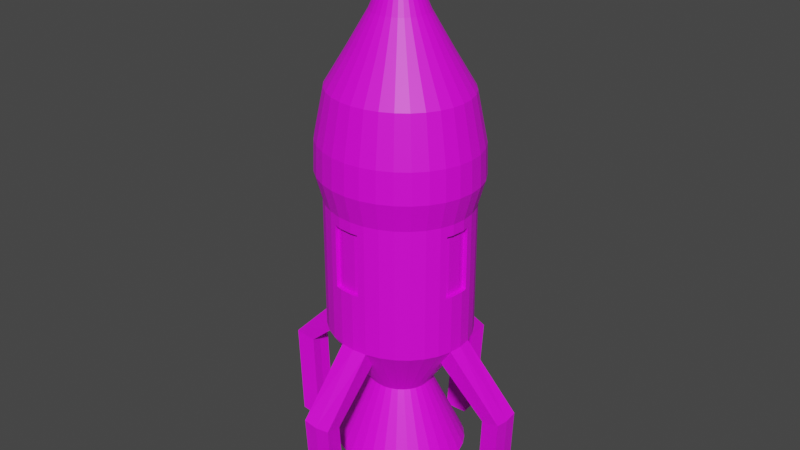 # Source: ENEASRocket9.blend  (saved by Blender 2.81.16; exported with 4.5.12 LTS)
import bpy
from mathutils import Matrix  # noqa: F401  (used for matrix-valued properties, if any)

bpy.ops.wm.read_factory_settings(use_empty=True)
scene = bpy.context.scene
scene.name = 'Scene'

# ---- collections
col_collection = bpy.data.collections.new('Collection'); scene.collection.children.link(col_collection)

# ---- images (referenced by path relative to the original .blend; pixels are not part of the script)
import os
ASSET_DIR = os.environ.get("B2B_ASSET_DIR", "")  # directory of the original .blend (textures are referenced by path, not embedded)
HERE = os.path.dirname(os.path.abspath(__file__))  # packed textures are extracted next to this script under _unpacked/

def load_image(name, relpath, width, height, colorspace="sRGB"):
    """Load a texture the original file referenced (path relative to the .blend, or extracted next to this script)."""
    p = next((c for c in (os.path.join(HERE, relpath), os.path.join(ASSET_DIR, relpath)) if relpath and os.path.exists(c)), "")
    if p:
        img = bpy.data.images.load(p, check_existing=True)
        img.name = name
    else:  # same state as the original file: an image datablock whose file is absent (Cycles renders it pink)
        img = bpy.data.images.new(name, width, height)
        img.source = "FILE"
        img.filepath = "//" + (relpath or name)
    img.colorspace_settings.name = colorspace
    return img
img_lospec500_32x_png = load_image('lospec500-32x.png', 'lospec500-32x.png', 1024, 1024, 'sRGB')

# ---- materials (node trees are filled in below, after node groups)
mat_spacerocketmaterial2 = bpy.data.materials.new('SpaceRocketMaterial2')
mat_spacerocketmaterial2.use_transparent_shadow = False

# ---- material node trees
mat_spacerocketmaterial2.use_nodes = True; mat_spacerocketmaterial2.node_tree.nodes.clear()
_N = mat_spacerocketmaterial2.node_tree.nodes; _L = mat_spacerocketmaterial2.node_tree.links
n0 = _N.new('ShaderNodeOutputMaterial'); n0.name = 'Material Output'; n0.location = (300, 300)
n1 = _N.new('ShaderNodeBsdfPrincipled'); n1.name = 'Principled BSDF'; n1.location = (10, 300)
n1.distribution = 'GGX'
n1.subsurface_method = 'BURLEY'
n1.inputs[3].default_value = 1.45
n1.inputs[27].default_value = (0.0, 0.0, 0.0, 1.0)
n1.inputs[28].default_value = 1.0
n2 = _N.new('ShaderNodeTexImage'); n2.name = 'Image Texture'; n2.location = (-433, 221)
n2.image = img_lospec500_32x_png
_L.new(n1.outputs[0], n0.inputs[0])
_L.new(n2.outputs[0], n1.inputs[0])
n0.is_active_output = True

# ---- world
world_world = bpy.data.worlds.new('World'); scene.world = world_world
world_world.use_nodes = True; world_world.node_tree.nodes.clear()
_N = world_world.node_tree.nodes; _L = world_world.node_tree.links
n0 = _N.new('ShaderNodeOutputWorld'); n0.name = 'World Output'; n0.location = (300, 300)
n1 = _N.new('ShaderNodeBackground'); n1.name = 'Background'; n1.location = (10, 300)
n1.inputs[0].default_value = (0.05088, 0.05088, 0.05088, 1.0)
_L.new(n1.outputs[0], n0.inputs[0])
n0.is_active_output = True
world_world.color = (0.05088, 0.05088, 0.05088)
world_world.use_sun_shadow = False
world_world.sun_shadow_jitter_overblur = 0.0

# ---- meshes
me_cylinder = bpy.data.meshes.new('Cylinder')
me_cylinder.from_pydata([(-2.596e-07, 0.01269, 2.725), (3.172e-08, 0.6327, 0.4314), (0.003542, 0.01237, 2.725), (0.1338, 0.6205, 0.4314), (0.006948, 0.01141, 2.725), (0.1968, 0.6027, 0.4314), (0.01009, 0.009848, 2.725), (0.3811, 0.5254, 0.5314), (0.01284, 0.007752, 2.725), (0.485, 0.4462, 0.5314), (0.0151, 0.005196, 2.725), (0.5703, 0.3497, 0.5314), (0.01677, 0.002282, 2.725), (0.6337, 0.2396, 0.5314), (0.01781, -0.0008811, 2.725), (0.6794, 0.0567, 0.4314), (0.01816, -0.004171, 2.725), (0.6859, -0.00417, 0.4314), (0.01781, -0.00746, 2.725), (0.6727, -0.1284, 0.4314), (0.01677, -0.01062, 2.725), (0.6536, -0.187, 0.4314), (0.0151, -0.01354, 2.725), (0.5703, -0.358, 0.5314), (0.01284, -0.01609, 2.725), (0.485, -0.4545, 0.5314), (0.01009, -0.01819, 2.725), (0.3811, -0.5337, 0.5314), (0.006949, -0.01975, 2.725), (0.2625, -0.5926, 0.5314), (0.003542, -0.02071, 2.725), (0.06555, -0.6351, 0.4314), (6.169e-09, -0.02103, 2.725), (-1.918e-07, -0.6411, 0.4314), (-0.003542, -0.02071, 2.725), (-0.1338, -0.6288, 0.4314), (-0.006948, -0.01975, 2.725), (-0.1968, -0.6111, 0.4314), (-0.01009, -0.01819, 2.725), (-0.3811, -0.5337, 0.5314), (-0.01284, -0.01609, 2.725), (-0.485, -0.4545, 0.5314), (-0.0151, -0.01354, 2.725), (-0.5703, -0.358, 0.5314), (-0.01677, -0.01062, 2.725), (-0.6337, -0.2479, 0.5314), (-0.01781, -0.007459, 2.725), (-0.6794, -0.06504, 0.4314), (-0.01816, -0.00417, 2.725), (-0.6859, -0.00417, 0.4314), (-0.01781, -0.0008812, 2.725), (-0.6727, 0.1201, 0.4314), (-0.01677, 0.002282, 2.725), (-0.6536, 0.1786, 0.4314), (-0.0151, 0.005197, 2.725), (-0.5703, 0.3497, 0.5314), (-0.01284, 0.007752, 2.725), (-0.485, 0.4462, 0.5314), (-0.01009, 0.009848, 2.725), (-0.3811, 0.5254, 0.5314), (-0.006948, 0.01141, 2.725), (-0.2625, 0.5843, 0.5314), (-0.003542, 0.01237, 2.725), (-0.06555, 0.6267, 0.4314), (-6.026e-08, 0.2704, -1.275), (3.172e-08, 0.6327, -0.7093), (0.1338, 0.6205, -0.7093), (0.05769, 0.2651, -1.275), (0.2625, 0.5843, -0.7093), (0.1132, 0.2495, -1.275), (0.3811, 0.5254, -0.7093), (0.1643, 0.2241, -1.275), (0.485, 0.4462, -0.7093), (0.2091, 0.19, -1.275), (0.5703, 0.3497, -0.7093), (0.2459, 0.1484, -1.275), (0.6337, 0.2396, -0.7093), (0.2732, 0.1009, -1.275), (0.6727, 0.1201, -0.7093), (0.29, 0.0494, -1.275), (0.6859, -0.00417, -0.7093), (0.2957, -0.00417, -1.275), (0.6727, -0.1284, -0.7093), (0.29, -0.05774, -1.275), (0.6337, -0.2479, -0.7093), (0.2732, -0.1092, -1.275), (0.5703, -0.358, -0.7093), (0.2459, -0.1567, -1.275), (0.485, -0.4545, -0.7093), (0.2091, -0.1983, -1.275), (0.3811, -0.5337, -0.7093), (0.1643, -0.2325, -1.275), (0.2625, -0.5926, -0.7093), (0.1132, -0.2578, -1.275), (0.1338, -0.6288, -0.7093), (0.05769, -0.2735, -1.275), (-1.918e-07, -0.6411, -0.7093), (-1.599e-07, -0.2787, -1.275), (-0.1338, -0.6288, -0.7093), (-0.05769, -0.2735, -1.275), (-0.2625, -0.5926, -0.7093), (-0.1132, -0.2578, -1.275), (-0.3811, -0.5337, -0.7093), (-0.1643, -0.2325, -1.275), (-0.485, -0.4545, -0.7093), (-0.2091, -0.1983, -1.275), (-0.5703, -0.358, -0.7093), (-0.2459, -0.1567, -1.275), (-0.6337, -0.2479, -0.7093), (-0.2732, -0.1092, -1.275), (-0.6727, -0.1284, -0.7093), (-0.29, -0.05774, -1.275), (-0.6859, -0.00417, -0.7093), (-0.2957, -0.00417, -1.275), (-0.6727, 0.1201, -0.7093), (-0.29, 0.0494, -1.275), (-0.6337, 0.2396, -0.7093), (-0.2732, 0.1009, -1.275), (-0.5703, 0.3497, -0.7093), (-0.2459, 0.1484, -1.275), (-0.485, 0.4462, -0.7093), (-0.2091, 0.19, -1.275), (-0.3811, 0.5254, -0.7093), (-0.1643, 0.2241, -1.275), (-0.2625, 0.5843, -0.7093), (-0.1132, 0.2495, -1.275), (-0.1338, 0.6205, -0.7093), (-0.05769, 0.2651, -1.275), (0.05164, 0.2369, 2.178), (0.1459, 0.6768, 1.081), (-1.052e-07, 0.6902, 1.081), (-1.52e-07, 0.2416, 2.178), (0.1013, 0.2229, 2.178), (0.2861, 0.6373, 1.081), (0.1471, 0.2002, 2.178), (0.4154, 0.5731, 1.081), (0.1872, 0.1696, 2.178), (0.5287, 0.4868, 1.081), (0.2201, 0.1324, 2.178), (0.6217, 0.3816, 1.081), (0.2446, 0.08989, 2.178), (0.6908, 0.2615, 1.081), (0.2596, 0.04378, 2.178), (0.7334, 0.1313, 1.081), (0.2647, -0.00417, 2.178), (0.7477, -0.00417, 1.081), (0.2596, -0.05212, 2.178), (0.7334, -0.1396, 1.081), (0.2446, -0.09823, 2.178), (0.6908, -0.2699, 1.081), (0.2201, -0.1407, 2.178), (0.6217, -0.3899, 1.081), (0.1872, -0.178, 2.178), (0.5287, -0.4951, 1.081), (0.1471, -0.2085, 2.178), (0.4154, -0.5815, 1.081), (0.1013, -0.2313, 2.178), (0.2861, -0.6457, 1.081), (0.05164, -0.2452, 2.178), (0.1459, -0.6852, 1.081), (-6.692e-08, -0.25, 2.178), (-2.249e-07, -0.6985, 1.081), (-0.05164, -0.2452, 2.178), (-0.1459, -0.6852, 1.081), (-0.1013, -0.2313, 2.178), (-0.2861, -0.6457, 1.081), (-0.1471, -0.2085, 2.178), (-0.4154, -0.5815, 1.081), (-0.1872, -0.178, 2.178), (-0.5287, -0.4951, 1.081), (-0.2201, -0.1407, 2.178), (-0.6217, -0.3899, 1.081), (-0.2446, -0.09823, 2.178), (-0.6908, -0.2699, 1.081), (-0.2596, -0.05212, 2.178), (-0.7334, -0.1396, 1.081), (-0.2647, -0.00417, 2.178), (-0.7477, -0.00417, 1.081), (-0.2596, 0.04378, 2.178), (-0.7334, 0.1313, 1.081), (-0.2446, 0.08989, 2.178), (-0.6908, 0.2615, 1.081), (-0.2201, 0.1324, 2.178), (-0.6217, 0.3816, 1.081), (-0.1872, 0.1696, 2.178), (-0.5287, 0.4868, 1.081), (-0.1471, 0.2002, 2.178), (-0.4154, 0.5731, 1.081), (-0.1013, 0.2229, 2.178), (-0.2861, 0.6373, 1.081), (-0.05164, 0.2369, 2.178), (-0.1459, 0.6768, 1.081), (0.05591, 0.2568, -1.948), (-3.997e-07, 0.2619, -1.948), (0.1097, 0.2417, -1.948), (0.1592, 0.2171, -1.948), (0.2026, 0.184, -1.948), (0.2383, 0.1437, -1.948), (0.2648, 0.09767, -1.948), (0.2811, 0.04775, -1.948), (0.2866, -0.004171, -1.948), (0.2811, -0.05609, -1.948), (0.2648, -0.106, -1.948), (0.2383, -0.152, -1.948), (0.2026, -0.1923, -1.948), (0.1592, -0.2254, -1.948), (0.1097, -0.25, -1.948), (0.05591, -0.2652, -1.948), (-3.686e-07, -0.2703, -1.948), (-0.05591, -0.2652, -1.948), (-0.1097, -0.25, -1.948), (-0.1592, -0.2254, -1.948), (-0.2026, -0.1923, -1.948), (-0.2383, -0.152, -1.948), (-0.2648, -0.106, -1.948), (-0.2811, -0.05609, -1.948), (-0.2866, -0.00417, -1.948), (-0.2811, 0.04775, -1.948), (-0.2648, 0.09767, -1.948), (-0.2383, 0.1437, -1.948), (-0.2026, 0.184, -1.948), (-0.1592, 0.2171, -1.948), (-0.1097, 0.2417, -1.948), (-0.05591, 0.2568, -1.948), (3.071e-09, 0.5199, -0.8856), (0.1101, 0.5098, -0.8856), (0.216, 0.48, -0.8856), (0.3135, 0.4316, -0.8856), (0.3991, 0.3664, -0.8856), (0.4692, 0.287, -0.8856), (0.5214, 0.1964, -0.8856), (0.5535, 0.09807, -0.8856), (0.5643, -0.00417, -0.8856), (0.5535, -0.1064, -0.8856), (0.5214, -0.2047, -0.8856), (0.4692, -0.2953, -0.8856), (0.3991, -0.3747, -0.8856), (0.3135, -0.4399, -0.8856), (0.216, -0.4883, -0.8856), (0.1101, -0.5181, -0.8856), (-1.818e-07, -0.5282, -0.8856), (-0.1101, -0.5181, -0.8856), (-0.216, -0.4883, -0.8856), (-0.3135, -0.4399, -0.8856), (-0.3991, -0.3747, -0.8856), (-0.4692, -0.2953, -0.8856), (-0.5214, -0.2047, -0.8856), (-0.5535, -0.1064, -0.8856), (-0.5643, -0.00417, -0.8856), (-0.5535, 0.09807, -0.8856), (-0.5214, 0.1964, -0.8856), (-0.4692, 0.287, -0.8856), (-0.3991, 0.3664, -0.8856), (-0.3135, 0.4316, -0.8856), (-0.216, 0.48, -0.8856), (-0.1101, 0.5098, -0.8856), (0.1338, -0.6288, -0.7093), (-1.918e-07, -0.6411, -0.7093), (-0.1338, -0.6288, -0.7093), (0.1101, -0.5181, -0.8856), (-1.818e-07, -0.5282, -0.8856), (-0.1101, -0.5181, -0.8856), (0.1338, -1.129, -1.247), (-3.244e-07, -1.138, -1.258), (-0.1338, -1.129, -1.247), (0.1101, -0.9591, -1.299), (-3.145e-07, -0.9661, -1.307), (-0.1101, -0.9591, -1.299), (-1.199, -0.1284, -1.246), (-1.208, -0.004169, -1.256), (-1.199, 0.1201, -1.246), (-1.018, -0.1064, -1.293), (-1.026, -0.00417, -1.302), (-1.018, 0.09807, -1.293), (0.01325, 0.9569, -1.307), (0.009136, 1.128, -1.257), (0.1434, 1.124, -1.251), (-0.124, 1.116, -1.244), (0.1237, 0.9534, -1.302), (-0.09629, 0.9464, -1.296), (1.199, 0.1201, -1.246), (1.208, -0.00417, -1.256), (1.199, -0.1284, -1.246), (1.018, 0.09807, -1.293), (1.026, -0.00417, -1.302), (1.018, -0.1064, -1.293), (-0.009808, 0.9031, -2.204), (-0.01393, 1.075, -2.154), (0.1203, 1.07, -2.148), (-0.1471, 1.062, -2.14), (0.1006, 0.8996, -2.199), (-0.1194, 0.8925, -2.193), (1.161, 0.1201, -2.15), (1.171, -0.00417, -2.16), (1.161, -0.1284, -2.15), (0.981, 0.09807, -2.197), (0.9887, -0.00417, -2.206), (0.981, -0.1064, -2.197), (0.1338, -1.073, -2.144), (-6.529e-07, -1.082, -2.155), (-0.1338, -1.073, -2.144), (0.1101, -0.9033, -2.196), (-6.43e-07, -0.9104, -2.204), (-0.1101, -0.9033, -2.196), (-1.161, -0.1284, -2.15), (-1.171, -0.004169, -2.16), (-1.161, 0.1201, -2.15), (-0.981, -0.1064, -2.197), (-0.9887, -0.004169, -2.206), (-0.981, 0.09807, -2.197), (-0.06555, 0.6267, -0.156), (3.172e-08, 0.6327, -0.156), (0.1338, 0.6205, -0.156), (0.1968, 0.6027, -0.156), (0.3811, 0.5254, -0.256), (0.485, 0.4462, -0.256), (0.5703, 0.3497, -0.256), (0.6337, 0.2396, -0.256), (0.6794, 0.0567, -0.156), (0.6859, -0.00417, -0.156), (0.6727, -0.1284, -0.156), (0.6536, -0.187, -0.156), (0.5703, -0.358, -0.256), (0.485, -0.4545, -0.256), (0.3811, -0.5337, -0.256), (0.2625, -0.5926, -0.256), (0.06555, -0.6351, -0.156), (-1.918e-07, -0.6411, -0.156), (-0.1338, -0.6288, -0.156), (-0.1968, -0.6111, -0.156), (-0.3811, -0.5337, -0.256), (-0.485, -0.4545, -0.256), (-0.5703, -0.358, -0.256), (-0.6337, -0.2479, -0.256), (-0.6794, -0.06504, -0.156), (-0.6859, -0.00417, -0.156), (-0.6727, 0.1201, -0.156), (-0.6536, 0.1786, -0.156), (-0.5703, 0.3497, -0.256), (-0.485, 0.4462, -0.256), (-0.3811, 0.5254, -0.256), (-0.2625, 0.5843, -0.256), (0.6859, -0.00417, 0.5314), (0.6727, 0.1201, 0.5314), (0.6727, -0.1284, 0.5314), (0.6337, -0.2479, 0.5314), (0.6727, 0.1201, -0.256), (0.6337, -0.2479, -0.256), (0.6727, -0.1284, -0.256), (0.6859, -0.00417, -0.256), (0.6449, -0.0004247, 0.4314), (0.6449, -0.0004247, -0.156), (0.6317, -0.1247, 0.4314), (0.6317, -0.1247, -0.156), (0.6385, 0.06045, 0.4314), (0.6126, -0.1832, 0.4314), (0.6385, 0.06045, -0.156), (0.6126, -0.1832, -0.156), (-1.918e-07, -0.6411, 0.5314), (0.1338, -0.6288, 0.5314), (-0.1338, -0.6288, 0.5314), (-0.2625, -0.5926, 0.5314), (0.1338, -0.6288, -0.256), (-0.2625, -0.5926, -0.256), (-0.1338, -0.6288, -0.256), (-1.918e-07, -0.6411, -0.256), (-0.6859, -0.00417, 0.5314), (-0.6727, -0.1284, 0.5314), (-0.6727, 0.1201, 0.5314), (-0.6337, 0.2396, 0.5314), (-0.6727, -0.1284, -0.256), (-0.6337, 0.2396, -0.256), (-0.6727, 0.1201, -0.256), (-0.6859, -0.00417, -0.256), (0.1338, 0.6205, 0.5314), (3.172e-08, 0.6327, 0.5314), (0.2625, 0.5843, 0.5314), (-0.1338, 0.6205, 0.5314), (-0.1338, 0.6205, -0.256), (0.2625, 0.5843, -0.256), (3.172e-08, 0.6327, -0.256), (0.1338, 0.6205, -0.256), (-0.004034, 0.5947, 0.4314), (-0.004034, 0.5947, -0.156), (0.1298, 0.5825, 0.4314), (0.1298, 0.5825, -0.156), (0.1928, 0.5647, 0.4314), (-0.06958, 0.5887, 0.4314), (-0.06958, 0.5887, -0.156), (0.1928, 0.5647, -0.156), (0.004034, -0.603, 0.4314), (0.004034, -0.603, -0.156), (-0.1298, -0.5908, 0.4314), (-0.1298, -0.5908, -0.156), (0.06958, -0.597, 0.4314), (-0.1928, -0.573, 0.4314), (0.06958, -0.597, -0.156), (-0.1928, -0.573, -0.156), (-0.6449, -0.007915, 0.4314), (-0.6449, -0.007915, -0.156), (-0.6317, 0.1163, 0.4314), (-0.6317, 0.1163, -0.156), (-0.6385, -0.06879, 0.4314), (-0.6126, 0.1749, 0.4314), (-0.6385, -0.06879, -0.156), (-0.6126, 0.1749, -0.156), (0.1231, 0.5707, -1.948), (-2.887e-07, 0.5819, -1.948), (0.2415, 0.5373, -1.948), (0.3507, 0.4832, -1.948), (0.4463, 0.4103, -1.948), (0.5248, 0.3215, -1.948), (0.5831, 0.2201, -1.948), (0.619, 0.1102, -1.948), (0.6312, -0.004171, -1.948), (0.619, -0.1185, -1.948), (0.5831, -0.2285, -1.948), (0.5248, -0.3298, -1.948), (0.4463, -0.4186, -1.948), (0.3507, -0.4915, -1.948), (0.2415, -0.5457, -1.948), (0.1231, -0.579, -1.948), (-5.014e-07, -0.5903, -1.948), (-0.1231, -0.579, -1.948), (-0.2415, -0.5457, -1.948), (-0.3507, -0.4915, -1.948), (-0.4463, -0.4186, -1.948), (-0.5248, -0.3298, -1.948), (-0.5831, -0.2285, -1.948), (-0.619, -0.1185, -1.948), (-0.6312, -0.00417, -1.948), (-0.619, 0.1102, -1.948), (-0.5831, 0.2201, -1.948), (-0.5248, 0.3215, -1.948), (-0.4463, 0.4103, -1.948), (-0.3507, 0.4832, -1.948), (-0.2415, 0.5373, -1.948), (-0.1231, 0.5707, -1.948), (0.05591, 0.2568, -1.766), (-4.322e-07, 0.2619, -1.766), (0.1097, 0.2417, -1.766), (0.1592, 0.2171, -1.766), (0.2026, 0.184, -1.766), (0.2383, 0.1437, -1.766), (0.2648, 0.09767, -1.766), (0.2811, 0.04775, -1.766), (0.2866, -0.004171, -1.766), (0.2811, -0.05609, -1.766), (0.2648, -0.106, -1.766), (0.2383, -0.152, -1.766), (0.2026, -0.1923, -1.766), (0.1592, -0.2254, -1.766), (0.1097, -0.25, -1.766), (0.05591, -0.2652, -1.766), (-4.011e-07, -0.2703, -1.766), (-0.05591, -0.2652, -1.766), (-0.1097, -0.25, -1.766), (-0.1592, -0.2254, -1.766), (-0.2026, -0.1923, -1.766), (-0.2383, -0.152, -1.766), (-0.2648, -0.106, -1.766), (-0.2811, -0.05609, -1.766), (-0.2866, -0.00417, -1.766), (-0.2811, 0.04775, -1.766), (-0.2648, 0.09767, -1.766), (-0.2383, 0.1437, -1.766), (-0.2026, 0.184, -1.766), (-0.1592, 0.2171, -1.766), (-0.1097, 0.2417, -1.766), (-0.05591, 0.2568, -1.766), (0.08949, 0.4136, 1.85), (0.1273, 0.5903, 1.537), (-1.397e-07, 0.6019, 1.537), (-1.458e-07, 0.4218, 1.85), (0.1755, 0.3894, 1.85), (0.2498, 0.5558, 1.537), (0.2548, 0.35, 1.85), (0.3626, 0.4998, 1.537), (0.3244, 0.297, 1.85), (0.4615, 0.4244, 1.537), (0.3814, 0.2325, 1.85), (0.5427, 0.3326, 1.537), (0.4238, 0.1588, 1.85), (0.603, 0.2278, 1.537), (0.4499, 0.07893, 1.85), (0.6402, 0.1141, 1.537), (0.4587, -0.00417, 1.85), (0.6527, -0.00417, 1.537), (0.4499, -0.08727, 1.85), (0.6402, -0.1224, 1.537), (0.4238, -0.1672, 1.85), (0.603, -0.2361, 1.537), (0.3814, -0.2408, 1.85), (0.5427, -0.3409, 1.537), (0.3244, -0.3054, 1.85), (0.4615, -0.4327, 1.537), (0.2548, -0.3583, 1.85), (0.3626, -0.5081, 1.537), (0.1755, -0.3977, 1.85), (0.2498, -0.5641, 1.537), (0.08949, -0.4219, 1.85), (0.1273, -0.5986, 1.537), (-1.343e-07, -0.4301, 1.85), (-2.016e-07, -0.6103, 1.537), (-0.08949, -0.4219, 1.85), (-0.1273, -0.5986, 1.537), (-0.1755, -0.3977, 1.85), (-0.2498, -0.5641, 1.537), (-0.2548, -0.3583, 1.85), (-0.3626, -0.5081, 1.537), (-0.3244, -0.3054, 1.85), (-0.4615, -0.4327, 1.537), (-0.3814, -0.2408, 1.85), (-0.5427, -0.3409, 1.537), (-0.4238, -0.1672, 1.85), (-0.603, -0.2361, 1.537), (-0.4499, -0.08727, 1.85), (-0.6402, -0.1224, 1.537), (-0.4587, -0.00417, 1.85), (-0.6527, -0.00417, 1.537), (-0.4499, 0.07893, 1.85), (-0.6402, 0.1141, 1.537), (-0.4238, 0.1588, 1.85), (-0.603, 0.2278, 1.537), (-0.3814, 0.2325, 1.85), (-0.5427, 0.3326, 1.537), (-0.3244, 0.297, 1.85), (-0.4615, 0.4244, 1.537), (-0.2548, 0.35, 1.85), (-0.3626, 0.4998, 1.537), (-0.1755, 0.3894, 1.85), (-0.2498, 0.5558, 1.537), (-0.08949, 0.4136, 1.85), (-0.1273, 0.5903, 1.537), (0.1479, 0.6863, 0.7927), (0.2901, 0.6462, 0.7927), (0.4212, 0.5812, 0.7927), (0.5361, 0.4936, 0.7927), (0.6304, 0.3869, 0.7927), (0.7004, 0.2652, 0.7927), (0.7436, 0.1332, 0.7927), (0.7581, -0.00417, 0.7927), (0.7436, -0.1415, 0.7927), (0.7004, -0.2736, 0.7927), (0.6304, -0.3953, 0.7927), (0.5361, -0.502, 0.7927), (0.4212, -0.5895, 0.7927), (0.2901, -0.6546, 0.7927), (0.1479, -0.6946, 0.7927), (-2.265e-07, -0.7082, 0.7927), (-0.1479, -0.6946, 0.7927), (-0.2901, -0.6546, 0.7927), (-0.4212, -0.5895, 0.7927), (-0.5361, -0.502, 0.7927), (-0.6304, -0.3953, 0.7927), (-0.7004, -0.2736, 0.7927), (-0.7436, -0.1415, 0.7927), (-0.7581, -0.00417, 0.7927), (-0.7436, 0.1332, 0.7927), (-0.7004, 0.2652, 0.7927), (-0.6304, 0.3869, 0.7927), (-0.5361, 0.4936, 0.7927), (-0.4212, 0.5812, 0.7927), (-0.2901, 0.6462, 0.7927), (-0.1479, 0.6863, 0.7927), (-4.25e-08, 0.6998, 0.7927)], [], [(5, 313, 389, 386), (314, 7, 9, 315), (315, 9, 11, 316), (316, 11, 13, 317), (317, 13, 343, 346), (19, 21, 355, 352), (21, 321, 357, 355), (320, 319, 351, 353), (347, 345, 23, 322), (322, 23, 25, 323), (323, 25, 27, 324), (324, 27, 29, 325), (325, 29, 359, 362), (329, 328, 393, 397), (327, 326, 396, 391), (31, 33, 390, 394), (363, 361, 39, 330), (330, 39, 41, 331), (331, 41, 43, 332), (332, 43, 45, 333), (333, 45, 367, 370), (51, 53, 403, 400), (53, 337, 405, 403), (336, 335, 399, 401), (371, 369, 55, 338), (338, 55, 57, 339), (339, 57, 59, 340), (340, 59, 61, 341), (341, 61, 377, 378), (313, 312, 385, 389), (379, 376, 7, 314), (3, 5, 386, 384), (128, 131, 0, 2), (132, 128, 2, 4), (134, 132, 4, 6), (136, 134, 6, 8), (138, 136, 8, 10), (140, 138, 10, 12), (142, 140, 12, 14), (144, 142, 14, 16), (146, 144, 16, 18), (148, 146, 18, 20), (150, 148, 20, 22), (152, 150, 22, 24), (154, 152, 24, 26), (156, 154, 26, 28), (158, 156, 28, 30), (160, 158, 30, 32), (162, 160, 32, 34), (164, 162, 34, 36), (166, 164, 36, 38), (168, 166, 38, 40), (170, 168, 40, 42), (172, 170, 42, 44), (174, 172, 44, 46), (176, 174, 46, 48), (178, 176, 48, 50), (180, 178, 50, 52), (182, 180, 52, 54), (184, 182, 54, 56), (186, 184, 56, 58), (188, 186, 58, 60), (190, 188, 60, 62), (131, 190, 62, 0), (2, 0, 62, 60, 58, 56, 54, 52, 50, 48, 46, 44, 42, 40, 38, 36, 34, 32, 30, 28, 26, 24, 22, 20, 18, 16, 14, 12, 10, 8, 6, 4), (224, 225, 67, 64), (225, 226, 69, 67), (226, 227, 71, 69), (227, 228, 73, 71), (228, 229, 75, 73), (229, 230, 77, 75), (230, 231, 79, 77), (231, 232, 81, 79), (232, 233, 83, 81), (233, 234, 85, 83), (234, 235, 87, 85), (235, 236, 89, 87), (236, 237, 91, 89), (237, 238, 93, 91), (238, 239, 95, 93), (239, 240, 97, 95), (240, 241, 99, 97), (241, 242, 101, 99), (242, 243, 103, 101), (243, 244, 105, 103), (244, 245, 107, 105), (245, 246, 109, 107), (246, 247, 111, 109), (247, 248, 113, 111), (248, 249, 115, 113), (249, 250, 117, 115), (250, 251, 119, 117), (251, 252, 121, 119), (252, 253, 123, 121), (253, 254, 125, 123), (254, 255, 127, 125), (255, 224, 64, 127), (77, 79, 413, 412), (565, 564, 191, 130), (473, 532, 190, 131), (564, 563, 189, 191), (532, 530, 188, 190), (563, 562, 187, 189), (530, 528, 186, 188), (562, 561, 185, 187), (528, 526, 184, 186), (561, 560, 183, 185), (526, 524, 182, 184), (560, 559, 181, 183), (524, 522, 180, 182), (559, 558, 179, 181), (522, 520, 178, 180), (558, 557, 177, 179), (520, 518, 176, 178), (557, 556, 175, 177), (518, 516, 174, 176), (556, 555, 173, 175), (516, 514, 172, 174), (555, 554, 171, 173), (514, 512, 170, 172), (554, 553, 169, 171), (512, 510, 168, 170), (553, 552, 167, 169), (510, 508, 166, 168), (552, 551, 165, 167), (508, 506, 164, 166), (551, 550, 163, 165), (506, 504, 162, 164), (550, 549, 161, 163), (504, 502, 160, 162), (549, 548, 159, 161), (502, 500, 158, 160), (548, 547, 157, 159), (500, 498, 156, 158), (547, 546, 155, 157), (498, 496, 154, 156), (546, 545, 153, 155), (496, 494, 152, 154), (545, 544, 151, 153), (494, 492, 150, 152), (544, 543, 149, 151), (492, 490, 148, 150), (543, 542, 147, 149), (490, 488, 146, 148), (542, 541, 145, 147), (488, 486, 144, 146), (541, 540, 143, 145), (486, 484, 142, 144), (540, 539, 141, 143), (484, 482, 140, 142), (539, 538, 139, 141), (482, 480, 138, 140), (538, 537, 137, 139), (480, 478, 136, 138), (537, 536, 135, 137), (478, 476, 134, 136), (536, 535, 133, 135), (476, 474, 132, 134), (535, 534, 129, 133), (474, 470, 128, 132), (534, 565, 130, 129), (470, 473, 131, 128), (203, 204, 450, 449), (95, 97, 422, 421), (113, 115, 431, 430), (69, 71, 409, 408), (87, 89, 418, 417), (105, 107, 427, 426), (123, 125, 436, 435), (79, 81, 414, 413), (97, 99, 423, 422), (115, 117, 432, 431), (71, 73, 410, 409), (89, 91, 419, 418), (107, 109, 428, 427), (125, 127, 437, 436), (81, 83, 415, 414), (99, 101, 424, 423), (117, 119, 433, 432), (127, 64, 407, 437), (73, 75, 411, 410), (91, 93, 420, 419), (109, 111, 429, 428), (64, 67, 406, 407), (83, 85, 416, 415), (101, 103, 425, 424), (119, 121, 434, 433), (75, 77, 412, 411), (93, 95, 421, 420), (111, 113, 430, 429), (67, 69, 408, 406), (85, 87, 417, 416), (103, 105, 426, 425), (121, 123, 435, 434), (255, 126, 277, 279), (124, 126, 255, 254), (122, 124, 254, 253), (120, 122, 253, 252), (118, 120, 252, 251), (116, 118, 251, 250), (114, 116, 250, 249), (110, 112, 269, 268), (248, 247, 271, 272), (108, 110, 247, 246), (106, 108, 246, 245), (104, 106, 245, 244), (102, 104, 244, 243), (100, 102, 243, 242), (98, 100, 242, 241), (96, 98, 258, 257), (240, 239, 259, 260), (92, 94, 239, 238), (90, 92, 238, 237), (88, 90, 237, 236), (86, 88, 236, 235), (84, 86, 235, 234), (82, 84, 234, 233), (233, 232, 284, 285), (80, 82, 282, 281), (76, 78, 231, 230), (74, 76, 230, 229), (72, 74, 229, 228), (70, 72, 228, 227), (68, 70, 227, 226), (66, 68, 226, 225), (65, 66, 276, 275), (258, 261, 267, 264), (260, 259, 265, 266), (239, 94, 256, 259), (241, 240, 260, 261), (94, 96, 257, 256), (98, 241, 261, 258), (263, 264, 300, 299), (267, 266, 302, 303), (259, 256, 262, 265), (256, 257, 263, 262), (261, 260, 266, 267), (257, 258, 264, 263), (271, 268, 304, 307), (270, 273, 309, 306), (114, 249, 273, 270), (247, 110, 268, 271), (249, 248, 272, 273), (112, 114, 270, 269), (275, 276, 288, 287), (276, 278, 290, 288), (126, 65, 275, 277), (66, 225, 278, 276), (224, 255, 279, 274), (225, 224, 274, 278), (280, 281, 293, 292), (283, 280, 292, 295), (82, 233, 285, 282), (231, 78, 280, 283), (232, 231, 283, 284), (78, 80, 281, 280), (289, 287, 286, 291), (287, 288, 290, 286), (278, 274, 286, 290), (279, 277, 289, 291), (277, 275, 287, 289), (274, 279, 291, 286), (293, 294, 297, 296), (292, 293, 296, 295), (285, 284, 296, 297), (281, 282, 294, 293), (284, 283, 295, 296), (282, 285, 297, 294), (299, 300, 303, 302), (298, 299, 302, 301), (266, 265, 301, 302), (264, 267, 303, 300), (265, 262, 298, 301), (262, 263, 299, 298), (305, 306, 309, 308), (304, 305, 308, 307), (268, 269, 305, 304), (273, 272, 308, 309), (269, 270, 306, 305), (272, 271, 307, 308), (126, 378, 380, 65), (68, 379, 314, 70), (66, 381, 379, 68), (124, 341, 378, 126), (122, 340, 341, 124), (120, 339, 340, 122), (118, 338, 339, 120), (116, 371, 338, 118), (114, 372, 371, 116), (112, 373, 372, 114), (110, 370, 373, 112), (108, 333, 370, 110), (106, 332, 333, 108), (104, 331, 332, 106), (102, 330, 331, 104), (100, 363, 330, 102), (98, 364, 363, 100), (96, 365, 364, 98), (94, 362, 365, 96), (92, 325, 362, 94), (90, 324, 325, 92), (88, 323, 324, 90), (86, 322, 323, 88), (84, 347, 322, 86), (82, 348, 347, 84), (80, 349, 348, 82), (78, 346, 349, 80), (76, 317, 346, 78), (74, 316, 317, 76), (72, 315, 316, 74), (70, 314, 315, 72), (65, 380, 381, 66), (17, 15, 343, 342), (19, 17, 342, 344), (21, 19, 344, 345), (15, 318, 346, 343), (321, 21, 345, 347), (320, 321, 347, 348), (319, 320, 348, 349), (318, 319, 349, 346), (356, 354, 350, 351), (351, 350, 352, 353), (353, 352, 355, 357), (15, 17, 350, 354), (319, 318, 356, 351), (321, 320, 353, 357), (318, 15, 354, 356), (17, 19, 352, 350), (33, 31, 359, 358), (35, 33, 358, 360), (37, 35, 360, 361), (31, 326, 362, 359), (329, 37, 361, 363), (328, 329, 363, 364), (327, 328, 364, 365), (326, 327, 365, 362), (49, 47, 367, 366), (51, 49, 366, 368), (53, 51, 368, 369), (47, 334, 370, 367), (337, 53, 369, 371), (336, 337, 371, 372), (335, 336, 372, 373), (334, 335, 373, 370), (3, 1, 375, 374), (5, 3, 374, 376), (1, 63, 377, 375), (63, 310, 378, 377), (313, 5, 376, 379), (310, 311, 380, 378), (312, 313, 379, 381), (311, 312, 381, 380), (383, 382, 384, 385), (385, 384, 386, 389), (388, 387, 382, 383), (63, 1, 382, 387), (1, 3, 384, 382), (312, 311, 383, 385), (311, 310, 388, 383), (310, 63, 387, 388), (396, 394, 390, 391), (391, 390, 392, 393), (393, 392, 395, 397), (326, 31, 394, 396), (33, 35, 392, 390), (328, 327, 391, 393), (37, 329, 397, 395), (35, 37, 395, 392), (404, 402, 398, 399), (399, 398, 400, 401), (401, 400, 403, 405), (47, 49, 398, 402), (335, 334, 404, 399), (337, 336, 401, 405), (334, 47, 402, 404), (49, 51, 400, 398), (192, 193, 407, 406), (194, 192, 406, 408), (195, 194, 408, 409), (196, 195, 409, 410), (197, 196, 410, 411), (198, 197, 411, 412), (199, 198, 412, 413), (200, 199, 413, 414), (201, 200, 414, 415), (202, 201, 415, 416), (203, 202, 416, 417), (204, 203, 417, 418), (205, 204, 418, 419), (206, 205, 419, 420), (207, 206, 420, 421), (208, 207, 421, 422), (209, 208, 422, 423), (210, 209, 423, 424), (211, 210, 424, 425), (212, 211, 425, 426), (213, 212, 426, 427), (214, 213, 427, 428), (215, 214, 428, 429), (216, 215, 429, 430), (217, 216, 430, 431), (218, 217, 431, 432), (219, 218, 432, 433), (220, 219, 433, 434), (221, 220, 434, 435), (222, 221, 435, 436), (223, 222, 436, 437), (193, 223, 437, 407), (439, 438, 440, 441, 442, 443, 444, 445, 446, 447, 448, 449, 450, 451, 452, 453, 454, 455, 456, 457, 458, 459, 460, 461, 462, 463, 464, 465, 466, 467, 468, 469), (217, 218, 464, 463), (204, 205, 451, 450), (218, 219, 465, 464), (205, 206, 452, 451), (193, 192, 438, 439), (219, 220, 466, 465), (206, 207, 453, 452), (192, 194, 440, 438), (220, 221, 467, 466), (207, 208, 454, 453), (194, 195, 441, 440), (221, 222, 468, 467), (208, 209, 455, 454), (195, 196, 442, 441), (222, 223, 469, 468), (209, 210, 456, 455), (196, 197, 443, 442), (223, 193, 439, 469), (210, 211, 457, 456), (197, 198, 444, 443), (211, 212, 458, 457), (198, 199, 445, 444), (212, 213, 459, 458), (199, 200, 446, 445), (213, 214, 460, 459), (200, 201, 447, 446), (214, 215, 461, 460), (201, 202, 448, 447), (215, 216, 462, 461), (202, 203, 449, 448), (216, 217, 463, 462), (129, 130, 472, 471), (471, 472, 473, 470), (133, 129, 471, 475), (475, 471, 470, 474), (135, 133, 475, 477), (477, 475, 474, 476), (137, 135, 477, 479), (479, 477, 476, 478), (139, 137, 479, 481), (481, 479, 478, 480), (141, 139, 481, 483), (483, 481, 480, 482), (143, 141, 483, 485), (485, 483, 482, 484), (145, 143, 485, 487), (487, 485, 484, 486), (147, 145, 487, 489), (489, 487, 486, 488), (149, 147, 489, 491), (491, 489, 488, 490), (151, 149, 491, 493), (493, 491, 490, 492), (153, 151, 493, 495), (495, 493, 492, 494), (155, 153, 495, 497), (497, 495, 494, 496), (157, 155, 497, 499), (499, 497, 496, 498), (159, 157, 499, 501), (501, 499, 498, 500), (161, 159, 501, 503), (503, 501, 500, 502), (163, 161, 503, 505), (505, 503, 502, 504), (165, 163, 505, 507), (507, 505, 504, 506), (167, 165, 507, 509), (509, 507, 506, 508), (169, 167, 509, 511), (511, 509, 508, 510), (171, 169, 511, 513), (513, 511, 510, 512), (173, 171, 513, 515), (515, 513, 512, 514), (175, 173, 515, 517), (517, 515, 514, 516), (177, 175, 517, 519), (519, 517, 516, 518), (179, 177, 519, 521), (521, 519, 518, 520), (181, 179, 521, 523), (523, 521, 520, 522), (183, 181, 523, 525), (525, 523, 522, 524), (185, 183, 525, 527), (527, 525, 524, 526), (187, 185, 527, 529), (529, 527, 526, 528), (189, 187, 529, 531), (531, 529, 528, 530), (191, 189, 531, 533), (533, 531, 530, 532), (130, 191, 533, 472), (472, 533, 532, 473), (374, 375, 565, 534), (376, 374, 534, 535), (7, 376, 535, 536), (9, 7, 536, 537), (11, 9, 537, 538), (13, 11, 538, 539), (343, 13, 539, 540), (342, 343, 540, 541), (344, 342, 541, 542), (345, 344, 542, 543), (23, 345, 543, 544), (25, 23, 544, 545), (27, 25, 545, 546), (29, 27, 546, 547), (359, 29, 547, 548), (358, 359, 548, 549), (360, 358, 549, 550), (361, 360, 550, 551), (39, 361, 551, 552), (41, 39, 552, 553), (43, 41, 553, 554), (45, 43, 554, 555), (367, 45, 555, 556), (366, 367, 556, 557), (368, 366, 557, 558), (369, 368, 558, 559), (55, 369, 559, 560), (57, 55, 560, 561), (59, 57, 561, 562), (61, 59, 562, 563), (377, 61, 563, 564), (375, 377, 564, 565)])
_uv = me_cylinder.uv_layers.new(name='UVMap')
_uv.uv.foreach_set('vector', [0.4384, 0.9116, 0.4384, 0.9113, 0.4384, 0.9113, 0.4384, 0.9116, 0.4383, 0.9113, 0.4383, 0.9117, 0.4383, 0.9117, 0.4383, 0.9113, 0.4383, 0.9113, 0.4383, 0.9117, 0.4382, 0.9117, 0.4382, 0.9113, 0.4382, 0.9113, 0.4382, 0.9117, 0.4381, 0.9117, 0.4381, 0.9113, 0.4381, 0.9113, 0.4381, 0.9117, 0.4381, 0.9117, 0.4381, 0.9113, 0.4379, 0.9116, 0.4379, 0.9116, 0.4379, 0.9116, 0.4379, 0.9116, 0.4379, 0.9116, 0.4379, 0.9113, 0.4379, 0.9113, 0.4379, 0.9116, 0.4379, 0.9113, 0.438, 0.9113, 0.438, 0.9113, 0.4379, 0.9113, 0.4379, 0.9113, 0.4379, 0.9117, 0.4378, 0.9117, 0.4378, 0.9113, 0.4378, 0.9113, 0.4378, 0.9117, 0.4377, 0.9117, 0.4377, 0.9113, 0.4377, 0.9113, 0.4377, 0.9117, 0.4377, 0.9117, 0.4377, 0.9113, 0.4377, 0.9113, 0.4377, 0.9117, 0.4376, 0.9117, 0.4376, 0.9113, 0.4376, 0.9113, 0.4376, 0.9117, 0.4376, 0.9117, 0.4376, 0.9113, 0.4374, 0.9113, 0.4374, 0.9113, 0.4374, 0.9113, 0.4374, 0.9113, 0.4375, 0.9113, 0.4375, 0.9113, 0.4375, 0.9113, 0.4375, 0.9113, 0.4375, 0.9116, 0.4375, 0.9116, 0.4375, 0.9116, 0.4375, 0.9116, 0.4374, 0.9113, 0.4374, 0.9117, 0.4373, 0.9117, 0.4373, 0.9113, 0.4373, 0.9113, 0.4373, 0.9117, 0.4373, 0.9117, 0.4373, 0.9113, 0.4373, 0.9113, 0.4373, 0.9117, 0.4372, 0.9117, 0.4372, 0.9113, 0.4372, 0.9113, 0.4372, 0.9117, 0.4371, 0.9117, 0.4371, 0.9113, 0.4371, 0.9113, 0.4371, 0.9117, 0.4371, 0.9117, 0.4371, 0.9113, 0.4369, 0.9116, 0.4369, 0.9116, 0.4369, 0.9116, 0.4369, 0.9116, 0.4369, 0.9116, 0.4369, 0.9113, 0.4369, 0.9113, 0.4369, 0.9116, 0.4369, 0.9113, 0.437, 0.9113, 0.437, 0.9113, 0.4369, 0.9113, 0.4369, 0.9113, 0.4369, 0.9117, 0.4368, 0.9117, 0.4368, 0.9113, 0.4368, 0.9113, 0.4368, 0.9117, 0.4367, 0.9117, 0.4367, 0.9113, 0.4367, 0.9113, 0.4367, 0.9117, 0.4367, 0.9117, 0.4367, 0.9113, 0.4367, 0.9113, 0.4367, 0.9117, 0.4366, 0.9117, 0.4366, 0.9113, 0.4366, 0.9113, 0.4366, 0.9117, 0.4366, 0.9117, 0.4366, 0.9113, 0.4384, 0.9113, 0.4384, 0.9113, 0.4384, 0.9113, 0.4384, 0.9113, 0.4384, 0.9113, 0.4384, 0.9117, 0.4383, 0.9117, 0.4383, 0.9113, 0.4384, 0.9116, 0.4384, 0.9116, 0.4384, 0.9116, 0.4384, 0.9116, 0.501, 0.9624, 0.501, 0.9624, 0.501, 0.9625, 0.501, 0.9625, 0.5009, 0.9624, 0.5009, 0.9624, 0.5009, 0.9625, 0.5009, 0.9625, 0.5008, 0.9624, 0.5009, 0.9624, 0.5008, 0.9625, 0.5008, 0.9625, 0.5008, 0.9624, 0.5008, 0.9624, 0.5008, 0.9625, 0.5008, 0.9625, 0.5007, 0.9624, 0.5007, 0.9624, 0.5007, 0.9625, 0.5007, 0.9625, 0.5006, 0.9624, 0.5007, 0.9624, 0.5007, 0.9625, 0.5007, 0.9625, 0.5006, 0.9624, 0.5006, 0.9624, 0.5006, 0.9625, 0.5006, 0.9625, 0.5005, 0.9624, 0.5005, 0.9624, 0.5005, 0.9625, 0.5005, 0.9625, 0.5005, 0.9624, 0.5005, 0.9624, 0.5005, 0.9625, 0.5005, 0.9625, 0.5004, 0.9624, 0.5004, 0.9624, 0.5004, 0.9625, 0.5004, 0.9625, 0.5003, 0.9624, 0.5004, 0.9624, 0.5003, 0.9625, 0.5003, 0.9625, 0.5003, 0.9624, 0.5003, 0.9624, 0.5003, 0.9625, 0.5003, 0.9625, 0.5002, 0.9624, 0.5002, 0.9624, 0.5002, 0.9625, 0.5002, 0.9625, 0.5001, 0.9624, 0.5002, 0.9624, 0.5002, 0.9625, 0.5002, 0.9625, 0.5001, 0.9624, 0.5001, 0.9624, 0.5001, 0.9625, 0.5001, 0.9625, 0.5, 0.9624, 0.5, 0.9624, 0.5, 0.9625, 0.5, 0.9625, 0.5, 0.9624, 0.5, 0.9624, 0.5, 0.9625, 0.5, 0.9625, 0.4999, 0.9624, 0.4999, 0.9624, 0.4999, 0.9625, 0.4999, 0.9625, 0.4998, 0.9624, 0.4999, 0.9624, 0.4998, 0.9625, 0.4998, 0.9625, 0.4998, 0.9624, 0.4998, 0.9624, 0.4998, 0.9625, 0.4998, 0.9625, 0.4997, 0.9624, 0.4997, 0.9624, 0.4997, 0.9625, 0.4997, 0.9625, 0.4996, 0.9624, 0.4997, 0.9624, 0.4997, 0.9625, 0.4997, 0.9625, 0.4996, 0.9624, 0.4996, 0.9624, 0.4996, 0.9625, 0.4996, 0.9625, 0.4995, 0.9624, 0.4995, 0.9624, 0.4995, 0.9625, 0.4995, 0.9625, 0.4995, 0.9624, 0.4995, 0.9624, 0.4995, 0.9625, 0.4995, 0.9625, 0.4994, 0.9624, 0.4994, 0.9624, 0.4994, 0.9625, 0.4994, 0.9625, 0.4993, 0.9624, 0.4994, 0.9624, 0.4993, 0.9625, 0.4993, 0.9625, 0.4993, 0.9624, 0.4993, 0.9624, 0.4993, 0.9625, 0.4993, 0.9625, 0.4992, 0.9624, 0.4992, 0.9624, 0.4992, 0.9625, 0.4992, 0.9625, 0.4991, 0.9624, 0.4992, 0.9624, 0.4992, 0.9625, 0.4992, 0.9625, 0.4991, 0.9624, 0.4991, 0.9624, 0.4991, 0.9625, 0.4991, 0.9625, 0.499, 0.9624, 0.499, 0.9624, 0.499, 0.9625, 0.499, 0.9625, 0.4995, 0.961, 0.4995, 0.961, 0.4995, 0.961, 0.4995, 0.961, 0.4995, 0.961, 0.4995, 0.961, 0.4995, 0.961, 0.4995, 0.961, 0.4995, 0.961, 0.4995, 0.961, 0.4995, 0.961, 0.4995, 0.961, 0.4995, 0.961, 0.4995, 0.961, 0.4995, 0.961, 0.4995, 0.961, 0.4995, 0.961, 0.4995, 0.961, 0.4995, 0.961, 0.4995, 0.961, 0.4995, 0.961, 0.4995, 0.961, 0.4995, 0.961, 0.4995, 0.961, 0.4995, 0.961, 0.4995, 0.961, 0.4995, 0.961, 0.4995, 0.961, 0.4995, 0.961, 0.4995, 0.961, 0.4995, 0.961, 0.4995, 0.961, 0.5635, 0.01369, 0.5634, 0.01369, 0.5635, 0.0136, 0.5635, 0.0136, 0.5634, 0.01369, 0.5634, 0.01369, 0.5634, 0.0136, 0.5634, 0.0136, 0.5634, 0.01369, 0.5633, 0.01369, 0.5633, 0.0136, 0.5634, 0.0136, 0.5633, 0.01369, 0.5633, 0.01369, 0.5633, 0.0136, 0.5633, 0.0136, 0.5632, 0.01369, 0.5632, 0.01369, 0.5632, 0.0136, 0.5632, 0.0136, 0.5632, 0.01369, 0.5631, 0.01369, 0.5631, 0.0136, 0.5632, 0.0136, 0.5631, 0.01369, 0.5631, 0.01369, 0.5631, 0.0136, 0.5631, 0.0136, 0.5631, 0.01369, 0.563, 0.01369, 0.563, 0.0136, 0.563, 0.0136, 0.563, 0.01369, 0.5629, 0.01369, 0.563, 0.0136, 0.563, 0.0136, 0.5629, 0.01369, 0.5629, 0.01369, 0.5629, 0.0136, 0.5629, 0.0136, 0.5629, 0.01369, 0.5628, 0.01369, 0.5628, 0.0136, 0.5629, 0.0136, 0.5628, 0.01369, 0.5628, 0.01369, 0.5628, 0.0136, 0.5628, 0.0136, 0.5627, 0.01369, 0.5627, 0.01369, 0.5627, 0.0136, 0.5627, 0.0136, 0.5627, 0.01369, 0.5626, 0.01369, 0.5626, 0.0136, 0.5627, 0.0136, 0.5626, 0.01369, 0.5626, 0.01369, 0.5626, 0.0136, 0.5626, 0.0136, 0.5626, 0.01369, 0.5625, 0.01369, 0.5625, 0.0136, 0.5625, 0.0136, 0.5625, 0.01369, 0.5624, 0.01369, 0.5625, 0.0136, 0.5625, 0.0136, 0.5624, 0.01369, 0.5624, 0.01369, 0.5624, 0.0136, 0.5624, 0.0136, 0.5624, 0.01369, 0.5623, 0.01369, 0.5623, 0.0136, 0.5624, 0.0136, 0.5623, 0.01369, 0.5623, 0.01369, 0.5623, 0.0136, 0.5623, 0.0136, 0.5622, 0.01369, 0.5622, 0.01369, 0.5622, 0.0136, 0.5622, 0.0136, 0.5622, 0.01369, 0.5621, 0.01369, 0.5621, 0.0136, 0.5622, 0.0136, 0.5621, 0.01369, 0.5621, 0.01369, 0.5621, 0.0136, 0.5621, 0.0136, 0.5621, 0.01369, 0.562, 0.01369, 0.562, 0.0136, 0.562, 0.0136, 0.562, 0.01369, 0.5619, 0.01369, 0.562, 0.0136, 0.562, 0.0136, 0.5619, 0.01369, 0.5619, 0.01369, 0.5619, 0.0136, 0.5619, 0.0136, 0.5619, 0.01369, 0.5618, 0.01369, 0.5618, 0.0136, 0.5619, 0.0136, 0.5618, 0.01369, 0.5618, 0.01369, 0.5618, 0.0136, 0.5618, 0.0136, 0.5617, 0.01369, 0.5617, 0.01369, 0.5617, 0.0136, 0.5617, 0.0136, 0.5617, 0.01369, 0.5616, 0.01369, 0.5616, 0.0136, 0.5617, 0.0136, 0.5616, 0.01369, 0.5616, 0.01369, 0.5616, 0.0136, 0.5616, 0.0136, 0.5616, 0.01369, 0.5615, 0.01369, 0.5615, 0.0136, 0.5615, 0.0136, 0.6881, 0.9645, 0.6881, 0.9645, 0.6881, 0.9645, 0.6881, 0.9645, 0.5625, 0.01439, 0.5616, 0.01439, 0.5616, 0.01443, 0.5615, 0.01443, 0.5, 0.9624, 0.4991, 0.9624, 0.499, 0.9624, 0.499, 0.9624, 0.5616, 0.01439, 0.5616, 0.01439, 0.5616, 0.01443, 0.5616, 0.01443, 0.4991, 0.9624, 0.4991, 0.9624, 0.4991, 0.9624, 0.4991, 0.9624, 0.5616, 0.01439, 0.5617, 0.01439, 0.5617, 0.01443, 0.5616, 0.01443, 0.4991, 0.9624, 0.4992, 0.9624, 0.4992, 0.9624, 0.4991, 0.9624, 0.5617, 0.01439, 0.5618, 0.01439, 0.5617, 0.01443, 0.5617, 0.01443, 0.4992, 0.9624, 0.4992, 0.9624, 0.4992, 0.9624, 0.4992, 0.9624, 0.5618, 0.01439, 0.5618, 0.01439, 0.5618, 0.01443, 0.5618, 0.01443, 0.4992, 0.9624, 0.4993, 0.9624, 0.4993, 0.9624, 0.4993, 0.9624, 0.5618, 0.01439, 0.5619, 0.01439, 0.5619, 0.01443, 0.5618, 0.01443, 0.4993, 0.9624, 0.4994, 0.9624, 0.4994, 0.9624, 0.4993, 0.9624, 0.5619, 0.01439, 0.5619, 0.01439, 0.5619, 0.01443, 0.5619, 0.01443, 0.4994, 0.9624, 0.4994, 0.9624, 0.4994, 0.9624, 0.4994, 0.9624, 0.5619, 0.01439, 0.562, 0.01439, 0.562, 0.01443, 0.5619, 0.01443, 0.4994, 0.9624, 0.4995, 0.9624, 0.4995, 0.9624, 0.4995, 0.9624, 0.562, 0.01439, 0.5621, 0.01439, 0.5621, 0.01443, 0.562, 0.01443, 0.4995, 0.9624, 0.4996, 0.9624, 0.4995, 0.9624, 0.4995, 0.9624, 0.5621, 0.01439, 0.5621, 0.01439, 0.5621, 0.01443, 0.5621, 0.01443, 0.4996, 0.9624, 0.4996, 0.9624, 0.4996, 0.9624, 0.4996, 0.9624, 0.5621, 0.01439, 0.5622, 0.01439, 0.5622, 0.01443, 0.5621, 0.01443, 0.4996, 0.9624, 0.4997, 0.9624, 0.4997, 0.9624, 0.4996, 0.9624, 0.5622, 0.01439, 0.5622, 0.01439, 0.5622, 0.01443, 0.5622, 0.01443, 0.4997, 0.9624, 0.4997, 0.9624, 0.4997, 0.9624, 0.4997, 0.9624, 0.5622, 0.01439, 0.5623, 0.01439, 0.5623, 0.01443, 0.5623, 0.01443, 0.4997, 0.9624, 0.4998, 0.9624, 0.4998, 0.9624, 0.4998, 0.9624, 0.5623, 0.01439, 0.5624, 0.01439, 0.5624, 0.01443, 0.5623, 0.01443, 0.4998, 0.9624, 0.4999, 0.9624, 0.4999, 0.9624, 0.4998, 0.9624, 0.5624, 0.01439, 0.5624, 0.01439, 0.5624, 0.01443, 0.5624, 0.01443, 0.4999, 0.9624, 0.4999, 0.9624, 0.4999, 0.9624, 0.4999, 0.9624, 0.5624, 0.01439, 0.5625, 0.01439, 0.5625, 0.01443, 0.5624, 0.01443, 0.4999, 0.9624, 0.5, 0.9624, 0.5, 0.9624, 0.5, 0.9624, 0.5625, 0.01439, 0.5626, 0.01439, 0.5626, 0.01443, 0.5625, 0.01443, 0.5, 0.9624, 0.5001, 0.9624, 0.5, 0.9624, 0.5, 0.9624, 0.5626, 0.01439, 0.5626, 0.01439, 0.5626, 0.01443, 0.5626, 0.01443, 0.5001, 0.9624, 0.5001, 0.9624, 0.5001, 0.9624, 0.5001, 0.9624, 0.5626, 0.01439, 0.5627, 0.01439, 0.5627, 0.01443, 0.5626, 0.01443, 0.5001, 0.9624, 0.5002, 0.9624, 0.5002, 0.9624, 0.5001, 0.9624, 0.5627, 0.01439, 0.5627, 0.01439, 0.5627, 0.01443, 0.5627, 0.01443, 0.5002, 0.9624, 0.5002, 0.9624, 0.5002, 0.9624, 0.5002, 0.9624, 0.5627, 0.01439, 0.5628, 0.01439, 0.5628, 0.01443, 0.5628, 0.01443, 0.5002, 0.9624, 0.5003, 0.9624, 0.5003, 0.9624, 0.5003, 0.9624, 0.5628, 0.01439, 0.5629, 0.01439, 0.5629, 0.01443, 0.5628, 0.01443, 0.5003, 0.9624, 0.5004, 0.9624, 0.5004, 0.9624, 0.5003, 0.9624, 0.5629, 0.01439, 0.5629, 0.01439, 0.5629, 0.01443, 0.5629, 0.01443, 0.5004, 0.9624, 0.5004, 0.9624, 0.5004, 0.9624, 0.5004, 0.9624, 0.5629, 0.01439, 0.563, 0.01439, 0.563, 0.01443, 0.5629, 0.01443, 0.5004, 0.9624, 0.5005, 0.9624, 0.5005, 0.9624, 0.5005, 0.9624, 0.563, 0.01439, 0.5631, 0.01439, 0.5631, 0.01443, 0.563, 0.01443, 0.5005, 0.9624, 0.5006, 0.9624, 0.5005, 0.9624, 0.5005, 0.9624, 0.5631, 0.01439, 0.5631, 0.01439, 0.5631, 0.01443, 0.5631, 0.01443, 0.5006, 0.9624, 0.5006, 0.9624, 0.5006, 0.9624, 0.5006, 0.9624, 0.5631, 0.01439, 0.5632, 0.01439, 0.5632, 0.01443, 0.5631, 0.01443, 0.5006, 0.9624, 0.5007, 0.9624, 0.5007, 0.9624, 0.5006, 0.9624, 0.5632, 0.01439, 0.5632, 0.01439, 0.5632, 0.01443, 0.5632, 0.01443, 0.5007, 0.9624, 0.5007, 0.9624, 0.5007, 0.9624, 0.5007, 0.9624, 0.5632, 0.01439, 0.5633, 0.01439, 0.5633, 0.01443, 0.5633, 0.01443, 0.5007, 0.9624, 0.5008, 0.9624, 0.5008, 0.9624, 0.5008, 0.9624, 0.5633, 0.01439, 0.5634, 0.01439, 0.5634, 0.01443, 0.5633, 0.01443, 0.5008, 0.9624, 0.5009, 0.9624, 0.5009, 0.9624, 0.5008, 0.9624, 0.5634, 0.01439, 0.5634, 0.01439, 0.5634, 0.01443, 0.5634, 0.01443, 0.5009, 0.9624, 0.5009, 0.9624, 0.5009, 0.9624, 0.5009, 0.9624, 0.5634, 0.01439, 0.5625, 0.01439, 0.5635, 0.01443, 0.5634, 0.01443, 0.5009, 0.9624, 0.5, 0.9624, 0.501, 0.9624, 0.501, 0.9624, 0.6881, 0.9639, 0.6881, 0.9639, 0.6881, 0.9639, 0.6881, 0.9639, 0.6875, 0.9645, 0.6875, 0.9645, 0.6875, 0.9645, 0.6875, 0.9645, 0.687, 0.9645, 0.687, 0.9645, 0.687, 0.9645, 0.687, 0.9645, 0.6884, 0.9645, 0.6883, 0.9645, 0.6883, 0.9645, 0.6884, 0.9645, 0.6878, 0.9645, 0.6878, 0.9645, 0.6878, 0.9645, 0.6878, 0.9645, 0.6872, 0.9645, 0.6872, 0.9645, 0.6872, 0.9645, 0.6872, 0.9645, 0.6867, 0.9645, 0.6866, 0.9645, 0.6866, 0.9645, 0.6867, 0.9645, 0.688, 0.9645, 0.688, 0.9645, 0.688, 0.9645, 0.688, 0.9645, 0.6875, 0.9645, 0.6875, 0.9645, 0.6875, 0.9645, 0.6875, 0.9645, 0.6869, 0.9645, 0.6869, 0.9645, 0.6869, 0.9645, 0.6869, 0.9645, 0.6883, 0.9645, 0.6883, 0.9645, 0.6883, 0.9645, 0.6883, 0.9645, 0.6877, 0.9645, 0.6877, 0.9645, 0.6877, 0.9645, 0.6877, 0.9645, 0.6872, 0.9645, 0.6871, 0.9645, 0.6871, 0.9645, 0.6872, 0.9645, 0.6866, 0.9645, 0.6866, 0.9645, 0.6866, 0.9645, 0.6866, 0.9645, 0.688, 0.9645, 0.688, 0.9645, 0.688, 0.9645, 0.688, 0.9645, 0.6874, 0.9645, 0.6874, 0.9645, 0.6874, 0.9645, 0.6874, 0.9645, 0.6869, 0.9645, 0.6868, 0.9645, 0.6868, 0.9645, 0.6869, 0.9645, 0.6865, 0.9645, 0.6865, 0.9645, 0.6865, 0.9645, 0.6865, 0.9645, 0.6882, 0.9645, 0.6882, 0.9645, 0.6882, 0.9645, 0.6882, 0.9645, 0.6877, 0.9645, 0.6876, 0.9645, 0.6876, 0.9645, 0.6877, 0.9645, 0.6871, 0.9645, 0.6871, 0.9645, 0.6871, 0.9645, 0.6871, 0.9645, 0.6885, 0.9645, 0.6885, 0.9645, 0.6885, 0.9645, 0.6885, 0.9645, 0.6879, 0.9645, 0.6879, 0.9645, 0.6879, 0.9645, 0.6879, 0.9645, 0.6874, 0.9645, 0.6873, 0.9645, 0.6873, 0.9645, 0.6874, 0.9645, 0.6868, 0.9645, 0.6868, 0.9645, 0.6868, 0.9645, 0.6868, 0.9645, 0.6882, 0.9645, 0.6881, 0.9645, 0.6881, 0.9645, 0.6882, 0.9645, 0.6876, 0.9645, 0.6876, 0.9645, 0.6876, 0.9645, 0.6876, 0.9645, 0.687, 0.9645, 0.687, 0.9645, 0.687, 0.9645, 0.687, 0.9645, 0.6884, 0.9645, 0.6884, 0.9645, 0.6884, 0.9645, 0.6884, 0.9645, 0.6879, 0.9645, 0.6878, 0.9645, 0.6878, 0.9645, 0.6879, 0.9645, 0.6873, 0.9645, 0.6873, 0.9645, 0.6873, 0.9645, 0.6873, 0.9645, 0.6867, 0.9645, 0.6867, 0.9645, 0.6867, 0.9645, 0.6867, 0.9645, 0.5616, 0.9646, 0.5616, 0.9646, 0.5616, 0.9646, 0.5616, 0.9646, 0.5616, 0.01374, 0.5616, 0.01374, 0.5616, 0.01369, 0.5616, 0.01369, 0.5617, 0.01374, 0.5616, 0.01374, 0.5616, 0.01369, 0.5617, 0.01369, 0.5617, 0.01374, 0.5617, 0.01374, 0.5617, 0.01369, 0.5617, 0.01369, 0.5618, 0.01374, 0.5617, 0.01374, 0.5618, 0.01369, 0.5618, 0.01369, 0.5619, 0.01374, 0.5618, 0.01374, 0.5618, 0.01369, 0.5619, 0.01369, 0.5619, 0.01374, 0.5619, 0.01374, 0.5619, 0.01369, 0.5619, 0.01369, 0.5621, 0.9646, 0.562, 0.9646, 0.562, 0.9646, 0.5621, 0.9646, 0.562, 0.9646, 0.5621, 0.9646, 0.5621, 0.9646, 0.562, 0.9646, 0.5621, 0.01374, 0.5621, 0.01374, 0.5621, 0.01369, 0.5621, 0.01369, 0.5622, 0.01374, 0.5621, 0.01374, 0.5621, 0.01369, 0.5622, 0.01369, 0.5623, 0.01374, 0.5622, 0.01374, 0.5622, 0.01369, 0.5622, 0.01369, 0.5623, 0.01374, 0.5623, 0.01374, 0.5623, 0.01369, 0.5623, 0.01369, 0.5624, 0.01374, 0.5623, 0.01374, 0.5623, 0.01369, 0.5624, 0.01369, 0.5624, 0.01374, 0.5624, 0.01374, 0.5624, 0.01369, 0.5624, 0.01369, 0.5625, 0.01374, 0.5624, 0.01374, 0.5624, 0.01374, 0.5625, 0.01374, 0.5625, 0.01369, 0.5626, 0.01369, 0.5626, 0.01369, 0.5625, 0.01369, 0.5626, 0.01374, 0.5626, 0.01374, 0.5626, 0.01369, 0.5626, 0.01369, 0.5627, 0.01374, 0.5626, 0.01374, 0.5626, 0.01369, 0.5627, 0.01369, 0.5627, 0.01374, 0.5627, 0.01374, 0.5627, 0.01369, 0.5627, 0.01369, 0.5628, 0.01374, 0.5627, 0.01374, 0.5628, 0.01369, 0.5628, 0.01369, 0.5629, 0.01374, 0.5628, 0.01374, 0.5628, 0.01369, 0.5629, 0.01369, 0.5629, 0.01374, 0.5629, 0.01374, 0.5629, 0.01369, 0.5629, 0.01369, 0.5629, 0.01369, 0.563, 0.01369, 0.563, 0.01369, 0.5629, 0.01369, 0.563, 0.9646, 0.5629, 0.9646, 0.5629, 0.9646, 0.563, 0.9646, 0.5631, 0.01374, 0.5631, 0.01374, 0.5631, 0.01369, 0.5631, 0.01369, 0.5632, 0.01374, 0.5631, 0.01374, 0.5631, 0.01369, 0.5632, 0.01369, 0.5633, 0.01374, 0.5632, 0.01374, 0.5632, 0.01369, 0.5632, 0.01369, 0.5633, 0.01374, 0.5633, 0.01374, 0.5633, 0.01369, 0.5633, 0.01369, 0.5634, 0.01374, 0.5633, 0.01374, 0.5633, 0.01369, 0.5634, 0.01369, 0.5634, 0.01374, 0.5634, 0.01374, 0.5634, 0.01369, 0.5634, 0.01369, 0.5635, 0.9646, 0.5634, 0.9646, 0.5634, 0.9646, 0.5635, 0.9646, 0.5624, 0.9646, 0.5624, 0.9646, 0.5624, 0.9646, 0.5624, 0.9646, 0.5625, 0.01369, 0.5626, 0.01369, 0.5626, 0.01369, 0.5625, 0.01369, 0.5626, 0.01369, 0.5626, 0.01374, 0.5626, 0.01374, 0.5626, 0.01369, 0.5624, 0.01369, 0.5625, 0.01369, 0.5625, 0.01369, 0.5624, 0.01369, 0.5626, 0.01374, 0.5625, 0.01374, 0.5625, 0.01374, 0.5626, 0.01374, 0.5624, 0.01374, 0.5624, 0.01369, 0.5624, 0.01369, 0.5624, 0.01374, 0.5625, 0.9646, 0.5624, 0.9646, 0.5624, 0.9646, 0.5625, 0.9646, 0.5624, 0.9646, 0.5625, 0.9646, 0.5625, 0.9646, 0.5624, 0.9646, 0.5626, 0.9646, 0.5626, 0.9646, 0.5626, 0.9646, 0.5626, 0.9646, 0.5626, 0.9646, 0.5625, 0.9646, 0.5625, 0.9646, 0.5626, 0.9646, 0.5624, 0.01369, 0.5625, 0.01369, 0.5625, 0.01369, 0.5624, 0.01369, 0.5625, 0.9646, 0.5624, 0.9646, 0.5624, 0.9646, 0.5625, 0.9646, 0.5621, 0.9646, 0.5621, 0.9646, 0.5621, 0.9646, 0.5621, 0.9646, 0.5619, 0.9646, 0.5619, 0.9646, 0.5619, 0.9646, 0.5619, 0.9646, 0.5619, 0.9646, 0.5619, 0.9646, 0.5619, 0.9646, 0.5619, 0.9646, 0.5621, 0.9646, 0.5621, 0.9646, 0.5621, 0.9646, 0.5621, 0.9646, 0.5619, 0.9646, 0.562, 0.9646, 0.562, 0.9646, 0.5619, 0.9646, 0.562, 0.9646, 0.5619, 0.9646, 0.5619, 0.9646, 0.562, 0.9646, 0.5635, 0.9646, 0.5634, 0.9646, 0.5634, 0.9646, 0.5635, 0.9646, 0.5634, 0.9646, 0.5634, 0.9646, 0.5634, 0.9646, 0.5634, 0.9646, 0.5616, 0.9646, 0.5615, 0.9646, 0.5615, 0.9646, 0.5616, 0.9646, 0.5634, 0.9646, 0.5634, 0.9646, 0.5634, 0.9646, 0.5634, 0.9646, 0.5615, 0.01369, 0.5616, 0.01369, 0.5616, 0.01369, 0.5615, 0.01369, 0.5634, 0.01369, 0.5635, 0.01369, 0.5635, 0.01369, 0.5634, 0.01369, 0.5631, 0.9646, 0.563, 0.9646, 0.563, 0.9646, 0.5631, 0.9646, 0.5631, 0.9646, 0.5631, 0.9646, 0.5631, 0.9646, 0.5631, 0.9646, 0.5629, 0.9646, 0.5629, 0.9646, 0.5629, 0.9646, 0.5629, 0.9646, 0.5631, 0.9646, 0.5631, 0.9646, 0.5631, 0.9646, 0.5631, 0.9646, 0.563, 0.01369, 0.5631, 0.01369, 0.5631, 0.01369, 0.563, 0.01369, 0.5631, 0.9646, 0.563, 0.9646, 0.563, 0.9646, 0.5631, 0.9646, 0.5616, 0.9646, 0.5615, 0.9646, 0.5615, 0.9646, 0.5616, 0.9646, 0.5635, 0.9646, 0.5634, 0.9646, 0.5634, 0.9646, 0.5635, 0.9646, 0.5634, 0.9646, 0.5635, 0.9646, 0.5635, 0.9646, 0.5634, 0.9646, 0.5616, 0.9646, 0.5616, 0.9646, 0.5616, 0.9646, 0.5616, 0.9646, 0.5616, 0.9646, 0.5615, 0.9646, 0.5615, 0.9646, 0.5616, 0.9646, 0.5615, 0.9646, 0.5616, 0.9646, 0.5616, 0.9646, 0.5615, 0.9646, 0.563, 0.9646, 0.5629, 0.9646, 0.5629, 0.9646, 0.563, 0.9646, 0.5631, 0.9646, 0.563, 0.9646, 0.563, 0.9646, 0.5631, 0.9646, 0.5629, 0.9646, 0.563, 0.9646, 0.563, 0.9646, 0.5629, 0.9646, 0.563, 0.9646, 0.5629, 0.9646, 0.5629, 0.9646, 0.563, 0.9646, 0.563, 0.9646, 0.5631, 0.9646, 0.5631, 0.9646, 0.563, 0.9646, 0.5629, 0.9646, 0.5629, 0.9646, 0.5629, 0.9646, 0.5629, 0.9646, 0.5625, 0.9646, 0.5624, 0.9646, 0.5624, 0.9646, 0.5625, 0.9646, 0.5626, 0.9646, 0.5625, 0.9646, 0.5625, 0.9646, 0.5626, 0.9646, 0.5625, 0.9646, 0.5626, 0.9646, 0.5626, 0.9646, 0.5625, 0.9646, 0.5624, 0.9646, 0.5624, 0.9646, 0.5624, 0.9646, 0.5624, 0.9646, 0.5626, 0.9646, 0.5626, 0.9646, 0.5626, 0.9646, 0.5626, 0.9646, 0.5626, 0.9646, 0.5625, 0.9646, 0.5625, 0.9646, 0.5626, 0.9646, 0.562, 0.9646, 0.5619, 0.9646, 0.5619, 0.9646, 0.562, 0.9646, 0.5621, 0.9646, 0.562, 0.9646, 0.562, 0.9646, 0.5621, 0.9646, 0.5621, 0.9646, 0.562, 0.9646, 0.562, 0.9646, 0.5621, 0.9646, 0.5619, 0.9646, 0.562, 0.9646, 0.562, 0.9646, 0.5619, 0.9646, 0.562, 0.9646, 0.5619, 0.9646, 0.5619, 0.9646, 0.562, 0.9646, 0.562, 0.9646, 0.5621, 0.9646, 0.5621, 0.9646, 0.562, 0.9646, 0.5616, 0.01374, 0.5616, 0.01396, 0.5615, 0.01396, 0.5615, 0.01374, 0.5634, 0.01374, 0.5634, 0.01396, 0.5633, 0.01396, 0.5633, 0.01374, 0.5634, 0.01374, 0.5634, 0.01396, 0.5634, 0.01396, 0.5634, 0.01374, 0.5616, 0.01374, 0.5616, 0.01396, 0.5616, 0.01396, 0.5616, 0.01374, 0.5617, 0.01374, 0.5617, 0.01396, 0.5616, 0.01396, 0.5616, 0.01374, 0.5617, 0.01374, 0.5617, 0.01396, 0.5617, 0.01396, 0.5617, 0.01374, 0.5618, 0.01374, 0.5618, 0.01396, 0.5617, 0.01396, 0.5617, 0.01374, 0.5619, 0.01374, 0.5619, 0.01396, 0.5618, 0.01396, 0.5618, 0.01374, 0.5619, 0.01374, 0.5619, 0.01396, 0.5619, 0.01396, 0.5619, 0.01374, 0.562, 0.01374, 0.562, 0.01396, 0.5619, 0.01396, 0.5619, 0.01374, 0.5621, 0.01374, 0.5621, 0.01396, 0.562, 0.01396, 0.562, 0.01374, 0.5621, 0.01374, 0.5621, 0.01396, 0.5621, 0.01396, 0.5621, 0.01374, 0.5622, 0.01374, 0.5622, 0.01396, 0.5621, 0.01396, 0.5621, 0.01374, 0.5623, 0.01374, 0.5623, 0.01396, 0.5622, 0.01396, 0.5622, 0.01374, 0.5623, 0.01374, 0.5623, 0.01396, 0.5623, 0.01396, 0.5623, 0.01374, 0.5624, 0.01374, 0.5624, 0.01396, 0.5623, 0.01396, 0.5623, 0.01374, 0.5624, 0.01374, 0.5624, 0.01396, 0.5624, 0.01396, 0.5624, 0.01374, 0.5625, 0.01374, 0.5625, 0.01396, 0.5624, 0.01396, 0.5624, 0.01374, 0.5626, 0.01374, 0.5626, 0.01396, 0.5625, 0.01396, 0.5625, 0.01374, 0.5626, 0.01374, 0.5626, 0.01396, 0.5626, 0.01396, 0.5626, 0.01374, 0.5627, 0.01374, 0.5627, 0.01396, 0.5626, 0.01396, 0.5626, 0.01374, 0.5627, 0.01374, 0.5627, 0.01396, 0.5627, 0.01396, 0.5627, 0.01374, 0.5628, 0.01374, 0.5628, 0.01396, 0.5627, 0.01396, 0.5627, 0.01374, 0.5629, 0.01374, 0.5629, 0.01396, 0.5628, 0.01396, 0.5628, 0.01374, 0.5629, 0.01374, 0.5629, 0.01396, 0.5629, 0.01396, 0.5629, 0.01374, 0.563, 0.01374, 0.563, 0.01396, 0.5629, 0.01396, 0.5629, 0.01374, 0.5631, 0.01374, 0.5631, 0.01396, 0.563, 0.01396, 0.563, 0.01374, 0.5631, 0.01374, 0.5631, 0.01396, 0.5631, 0.01396, 0.5631, 0.01374, 0.5632, 0.01374, 0.5632, 0.01396, 0.5631, 0.01396, 0.5631, 0.01374, 0.5633, 0.01374, 0.5633, 0.01396, 0.5632, 0.01396, 0.5632, 0.01374, 0.5633, 0.01374, 0.5633, 0.01396, 0.5633, 0.01396, 0.5633, 0.01374, 0.5635, 0.01374, 0.5635, 0.01396, 0.5634, 0.01396, 0.5634, 0.01374, 0.438, 0.9116, 0.438, 0.9116, 0.4381, 0.9117, 0.438, 0.9117, 0.4379, 0.9116, 0.438, 0.9116, 0.438, 0.9117, 0.4379, 0.9117, 0.4379, 0.9116, 0.4379, 0.9116, 0.4379, 0.9117, 0.4379, 0.9117, 0.438, 0.9116, 0.438, 0.9113, 0.4381, 0.9113, 0.4381, 0.9117, 0.4379, 0.9113, 0.4379, 0.9116, 0.4379, 0.9117, 0.4379, 0.9113, 0.4379, 0.9113, 0.4379, 0.9113, 0.4379, 0.9113, 0.4379, 0.9113, 0.438, 0.9113, 0.4379, 0.9113, 0.4379, 0.9113, 0.438, 0.9113, 0.438, 0.9113, 0.438, 0.9113, 0.438, 0.9113, 0.4381, 0.9113, 0.3755, 0.3459, 0.3755, 0.3462, 0.3755, 0.3462, 0.3755, 0.3459, 0.3755, 0.3459, 0.3755, 0.3462, 0.3754, 0.3462, 0.3754, 0.3459, 0.3754, 0.3459, 0.3754, 0.3462, 0.3754, 0.3462, 0.3754, 0.3459, 0.438, 0.9116, 0.438, 0.9116, 0.438, 0.9116, 0.438, 0.9116, 0.438, 0.9113, 0.438, 0.9113, 0.438, 0.9113, 0.438, 0.9113, 0.4379, 0.9113, 0.4379, 0.9113, 0.4379, 0.9113, 0.4379, 0.9113, 0.438, 0.9113, 0.438, 0.9116, 0.438, 0.9116, 0.438, 0.9113, 0.438, 0.9116, 0.4379, 0.9116, 0.4379, 0.9116, 0.438, 0.9116, 0.4375, 0.9116, 0.4375, 0.9116, 0.4376, 0.9117, 0.4375, 0.9117, 0.4374, 0.9116, 0.4375, 0.9116, 0.4375, 0.9117, 0.4374, 0.9117, 0.4374, 0.9116, 0.4374, 0.9116, 0.4374, 0.9117, 0.4374, 0.9117, 0.4375, 0.9116, 0.4375, 0.9113, 0.4376, 0.9113, 0.4376, 0.9117, 0.4374, 0.9113, 0.4374, 0.9116, 0.4374, 0.9117, 0.4374, 0.9113, 0.4374, 0.9113, 0.4374, 0.9113, 0.4374, 0.9113, 0.4374, 0.9113, 0.4375, 0.9113, 0.4374, 0.9113, 0.4374, 0.9113, 0.4375, 0.9113, 0.4375, 0.9113, 0.4375, 0.9113, 0.4375, 0.9113, 0.4376, 0.9113, 0.437, 0.9116, 0.437, 0.9116, 0.4371, 0.9117, 0.437, 0.9117, 0.4369, 0.9116, 0.437, 0.9116, 0.437, 0.9117, 0.4369, 0.9117, 0.4369, 0.9116, 0.4369, 0.9116, 0.4369, 0.9117, 0.4369, 0.9117, 0.437, 0.9116, 0.437, 0.9113, 0.4371, 0.9113, 0.4371, 0.9117, 0.4369, 0.9113, 0.4369, 0.9116, 0.4369, 0.9117, 0.4369, 0.9113, 0.4369, 0.9113, 0.4369, 0.9113, 0.4369, 0.9113, 0.4369, 0.9113, 0.437, 0.9113, 0.4369, 0.9113, 0.4369, 0.9113, 0.437, 0.9113, 0.437, 0.9113, 0.437, 0.9113, 0.437, 0.9113, 0.4371, 0.9113, 0.4384, 0.9116, 0.4385, 0.9116, 0.4385, 0.9117, 0.4384, 0.9117, 0.4384, 0.9116, 0.4384, 0.9116, 0.4384, 0.9117, 0.4384, 0.9117, 0.4365, 0.9116, 0.4365, 0.9116, 0.4366, 0.9117, 0.4365, 0.9117, 0.4365, 0.9116, 0.4365, 0.9113, 0.4366, 0.9113, 0.4366, 0.9117, 0.4384, 0.9113, 0.4384, 0.9116, 0.4384, 0.9117, 0.4384, 0.9113, 0.4365, 0.9113, 0.4365, 0.9113, 0.4365, 0.9113, 0.4366, 0.9113, 0.4384, 0.9113, 0.4384, 0.9113, 0.4384, 0.9113, 0.4384, 0.9113, 0.4385, 0.9113, 0.4384, 0.9113, 0.4384, 0.9113, 0.4385, 0.9113, 0.376, 0.3459, 0.376, 0.3462, 0.3759, 0.3462, 0.3759, 0.3459, 0.3759, 0.3459, 0.3759, 0.3462, 0.3759, 0.3462, 0.3759, 0.3459, 0.374, 0.3459, 0.374, 0.3462, 0.374, 0.3462, 0.374, 0.3459, 0.4365, 0.9116, 0.4365, 0.9116, 0.4365, 0.9116, 0.4365, 0.9116, 0.4385, 0.9116, 0.4384, 0.9116, 0.4384, 0.9116, 0.4385, 0.9116, 0.4384, 0.9113, 0.4385, 0.9113, 0.4385, 0.9113, 0.4384, 0.9113, 0.4365, 0.9113, 0.4365, 0.9113, 0.4365, 0.9113, 0.4365, 0.9113, 0.4365, 0.9113, 0.4365, 0.9116, 0.4365, 0.9116, 0.4365, 0.9113, 0.375, 0.3459, 0.375, 0.3462, 0.375, 0.3462, 0.375, 0.3459, 0.375, 0.3459, 0.375, 0.3462, 0.3749, 0.3462, 0.3749, 0.3459, 0.3749, 0.3459, 0.3749, 0.3462, 0.3749, 0.3462, 0.3749, 0.3459, 0.4375, 0.9113, 0.4375, 0.9116, 0.4375, 0.9116, 0.4375, 0.9113, 0.4375, 0.9116, 0.4374, 0.9116, 0.4374, 0.9116, 0.4375, 0.9116, 0.4374, 0.9113, 0.4375, 0.9113, 0.4375, 0.9113, 0.4374, 0.9113, 0.4374, 0.9116, 0.4374, 0.9113, 0.4374, 0.9113, 0.4374, 0.9116, 0.4374, 0.9116, 0.4374, 0.9116, 0.4374, 0.9116, 0.4374, 0.9116, 0.3745, 0.3459, 0.3745, 0.3462, 0.3745, 0.3462, 0.3745, 0.3459, 0.3745, 0.3459, 0.3745, 0.3462, 0.3744, 0.3462, 0.3744, 0.3459, 0.3744, 0.3459, 0.3744, 0.3462, 0.3744, 0.3462, 0.3744, 0.3459, 0.437, 0.9116, 0.437, 0.9116, 0.437, 0.9116, 0.437, 0.9116, 0.437, 0.9113, 0.437, 0.9113, 0.437, 0.9113, 0.437, 0.9113, 0.4369, 0.9113, 0.4369, 0.9113, 0.4369, 0.9113, 0.4369, 0.9113, 0.437, 0.9113, 0.437, 0.9116, 0.437, 0.9116, 0.437, 0.9113, 0.437, 0.9116, 0.4369, 0.9116, 0.4369, 0.9116, 0.437, 0.9116, 0.688, 0.9641, 0.688, 0.9641, 0.688, 0.9642, 0.688, 0.9642, 0.688, 0.9641, 0.688, 0.9641, 0.688, 0.9642, 0.6881, 0.9642, 0.6881, 0.9641, 0.688, 0.9641, 0.6881, 0.9642, 0.6881, 0.9642, 0.6881, 0.9641, 0.6881, 0.9641, 0.6881, 0.9642, 0.6881, 0.9641, 0.6881, 0.964, 0.6881, 0.9641, 0.6881, 0.9641, 0.6882, 0.9641, 0.6881, 0.964, 0.6881, 0.964, 0.6882, 0.9641, 0.6882, 0.9641, 0.6881, 0.964, 0.6881, 0.964, 0.6882, 0.9641, 0.6882, 0.964, 0.6881, 0.964, 0.6881, 0.964, 0.6882, 0.964, 0.6882, 0.964, 0.6881, 0.964, 0.6881, 0.964, 0.6882, 0.964, 0.6882, 0.9639, 0.6881, 0.964, 0.6881, 0.964, 0.6882, 0.9639, 0.6882, 0.9639, 0.6881, 0.9639, 0.6881, 0.964, 0.6882, 0.9639, 0.6882, 0.9639, 0.6881, 0.9639, 0.6881, 0.9639, 0.6882, 0.9639, 0.6881, 0.9638, 0.6881, 0.9639, 0.6881, 0.9639, 0.6881, 0.9638, 0.6881, 0.9638, 0.688, 0.9639, 0.6881, 0.9639, 0.6881, 0.9638, 0.6881, 0.9638, 0.688, 0.9639, 0.688, 0.9639, 0.6881, 0.9638, 0.688, 0.9638, 0.688, 0.9639, 0.688, 0.9639, 0.688, 0.9638, 0.688, 0.9638, 0.688, 0.9639, 0.688, 0.9639, 0.688, 0.9638, 0.688, 0.9638, 0.688, 0.9639, 0.688, 0.9639, 0.688, 0.9638, 0.6879, 0.9638, 0.6879, 0.9639, 0.688, 0.9639, 0.6879, 0.9638, 0.6879, 0.9638, 0.6879, 0.9639, 0.6879, 0.9639, 0.6879, 0.9638, 0.6879, 0.9638, 0.6879, 0.9639, 0.6879, 0.9639, 0.6879, 0.9638, 0.6878, 0.9639, 0.6879, 0.964, 0.6879, 0.9639, 0.6878, 0.9639, 0.6878, 0.9639, 0.6879, 0.964, 0.6879, 0.964, 0.6878, 0.9639, 0.6878, 0.9639, 0.6879, 0.964, 0.6879, 0.964, 0.6878, 0.9639, 0.6878, 0.964, 0.6879, 0.964, 0.6879, 0.964, 0.6878, 0.964, 0.6878, 0.964, 0.6879, 0.964, 0.6879, 0.964, 0.6878, 0.964, 0.6878, 0.9641, 0.6879, 0.964, 0.6879, 0.964, 0.6878, 0.9641, 0.6878, 0.9641, 0.6879, 0.9641, 0.6879, 0.964, 0.6878, 0.9641, 0.6879, 0.9641, 0.6879, 0.9641, 0.6879, 0.9641, 0.6879, 0.9641, 0.6879, 0.9642, 0.688, 0.9641, 0.6879, 0.9641, 0.6879, 0.9642, 0.6879, 0.9642, 0.688, 0.9641, 0.688, 0.9641, 0.6879, 0.9642, 0.688, 0.9642, 0.688, 0.9641, 0.688, 0.9641, 0.688, 0.9642, 0.688, 0.9642, 0.688, 0.9641, 0.688, 0.9641, 0.688, 0.9641, 0.6881, 0.9641, 0.6881, 0.9641, 0.6881, 0.964, 0.6881, 0.964, 0.6881, 0.964, 0.6881, 0.964, 0.6881, 0.964, 0.6881, 0.964, 0.6881, 0.9639, 0.6881, 0.9639, 0.6881, 0.9639, 0.688, 0.9639, 0.688, 0.9639, 0.688, 0.9639, 0.688, 0.9639, 0.688, 0.9639, 0.6879, 0.9639, 0.6879, 0.9639, 0.6879, 0.9639, 0.6879, 0.964, 0.6879, 0.964, 0.6879, 0.964, 0.6879, 0.964, 0.6879, 0.964, 0.6879, 0.964, 0.6879, 0.9641, 0.6879, 0.9641, 0.688, 0.9641, 0.688, 0.9641, 0.6879, 0.964, 0.6879, 0.964, 0.6879, 0.964, 0.6879, 0.964, 0.6881, 0.9639, 0.6881, 0.9639, 0.6881, 0.9639, 0.6881, 0.9639, 0.6879, 0.964, 0.6879, 0.964, 0.6879, 0.964, 0.6879, 0.964, 0.6881, 0.9639, 0.688, 0.9639, 0.688, 0.9639, 0.6881, 0.9639, 0.688, 0.9641, 0.688, 0.9641, 0.688, 0.9641, 0.688, 0.9641, 0.6879, 0.964, 0.6879, 0.9641, 0.6879, 0.9641, 0.6879, 0.964, 0.688, 0.9639, 0.688, 0.9639, 0.688, 0.9639, 0.688, 0.9639, 0.688, 0.9641, 0.688, 0.9641, 0.688, 0.9641, 0.688, 0.9641, 0.6879, 0.9641, 0.6879, 0.9641, 0.6879, 0.9641, 0.6879, 0.9641, 0.688, 0.9639, 0.688, 0.9639, 0.688, 0.9639, 0.688, 0.9639, 0.688, 0.9641, 0.6881, 0.9641, 0.6881, 0.9641, 0.688, 0.9641, 0.6879, 0.9641, 0.688, 0.9641, 0.688, 0.9641, 0.6879, 0.9641, 0.688, 0.9639, 0.688, 0.9639, 0.688, 0.9639, 0.688, 0.9639, 0.6881, 0.9641, 0.6881, 0.9641, 0.6881, 0.9641, 0.6881, 0.9641, 0.688, 0.9641, 0.688, 0.9641, 0.688, 0.9641, 0.688, 0.9641, 0.688, 0.9639, 0.688, 0.9639, 0.688, 0.9639, 0.688, 0.9639, 0.6881, 0.9641, 0.6881, 0.964, 0.6881, 0.964, 0.6881, 0.9641, 0.688, 0.9641, 0.688, 0.9641, 0.688, 0.9641, 0.688, 0.9641, 0.688, 0.9639, 0.6879, 0.9639, 0.6879, 0.9639, 0.688, 0.9639, 0.6881, 0.964, 0.6881, 0.964, 0.6881, 0.964, 0.6881, 0.964, 0.6879, 0.9639, 0.6879, 0.9639, 0.6879, 0.9639, 0.6879, 0.9639, 0.6881, 0.964, 0.6881, 0.964, 0.6881, 0.964, 0.6881, 0.964, 0.6879, 0.9639, 0.6879, 0.9639, 0.6879, 0.9639, 0.6879, 0.9639, 0.6881, 0.964, 0.6881, 0.964, 0.6881, 0.964, 0.6881, 0.964, 0.6879, 0.9639, 0.6879, 0.964, 0.6879, 0.964, 0.6879, 0.9639, 0.6881, 0.964, 0.6881, 0.964, 0.6881, 0.964, 0.6881, 0.964, 0.6879, 0.964, 0.6879, 0.964, 0.6879, 0.964, 0.6879, 0.964, 0.6881, 0.964, 0.6881, 0.964, 0.6881, 0.964, 0.6881, 0.964, 0.6879, 0.964, 0.6879, 0.964, 0.6879, 0.964, 0.6879, 0.964, 0.6881, 0.964, 0.6881, 0.9639, 0.6881, 0.9639, 0.6881, 0.964, 0.6879, 0.964, 0.6879, 0.964, 0.6879, 0.964, 0.6879, 0.964, 0.5009, 0.9623, 0.501, 0.9623, 0.5, 0.9624, 0.5009, 0.9624, 0.5009, 0.9624, 0.5, 0.9624, 0.5, 0.9624, 0.5009, 0.9624, 0.5009, 0.9623, 0.5009, 0.9623, 0.5009, 0.9624, 0.5009, 0.9624, 0.5009, 0.9624, 0.5009, 0.9624, 0.5009, 0.9624, 0.5009, 0.9624, 0.5008, 0.9623, 0.5009, 0.9623, 0.5009, 0.9624, 0.5008, 0.9624, 0.5008, 0.9624, 0.5009, 0.9624, 0.5009, 0.9624, 0.5008, 0.9624, 0.5008, 0.9623, 0.5008, 0.9623, 0.5008, 0.9624, 0.5008, 0.9624, 0.5008, 0.9624, 0.5008, 0.9624, 0.5008, 0.9624, 0.5007, 0.9624, 0.5007, 0.9623, 0.5007, 0.9623, 0.5008, 0.9624, 0.5007, 0.9624, 0.5007, 0.9624, 0.5008, 0.9624, 0.5007, 0.9624, 0.5007, 0.9624, 0.5006, 0.9623, 0.5007, 0.9623, 0.5007, 0.9624, 0.5006, 0.9624, 0.5006, 0.9624, 0.5007, 0.9624, 0.5007, 0.9624, 0.5006, 0.9624, 0.5006, 0.9623, 0.5006, 0.9623, 0.5006, 0.9624, 0.5006, 0.9624, 0.5006, 0.9624, 0.5006, 0.9624, 0.5006, 0.9624, 0.5006, 0.9624, 0.5005, 0.9623, 0.5006, 0.9623, 0.5006, 0.9624, 0.5005, 0.9624, 0.5005, 0.9624, 0.5006, 0.9624, 0.5006, 0.9624, 0.5005, 0.9624, 0.5004, 0.9623, 0.5005, 0.9623, 0.5005, 0.9624, 0.5004, 0.9624, 0.5004, 0.9624, 0.5005, 0.9624, 0.5005, 0.9624, 0.5004, 0.9624, 0.5004, 0.9623, 0.5004, 0.9623, 0.5004, 0.9624, 0.5004, 0.9624, 0.5004, 0.9624, 0.5004, 0.9624, 0.5004, 0.9624, 0.5004, 0.9624, 0.5003, 0.9623, 0.5004, 0.9623, 0.5004, 0.9624, 0.5003, 0.9624, 0.5003, 0.9624, 0.5004, 0.9624, 0.5004, 0.9624, 0.5003, 0.9624, 0.5003, 0.9623, 0.5003, 0.9623, 0.5003, 0.9624, 0.5002, 0.9624, 0.5002, 0.9624, 0.5003, 0.9624, 0.5003, 0.9624, 0.5002, 0.9624, 0.5002, 0.9623, 0.5002, 0.9623, 0.5002, 0.9624, 0.5002, 0.9624, 0.5002, 0.9624, 0.5002, 0.9624, 0.5002, 0.9624, 0.5002, 0.9624, 0.5001, 0.9623, 0.5002, 0.9623, 0.5002, 0.9624, 0.5001, 0.9624, 0.5001, 0.9624, 0.5002, 0.9624, 0.5002, 0.9624, 0.5001, 0.9624, 0.5001, 0.9623, 0.5001, 0.9623, 0.5001, 0.9624, 0.5001, 0.9624, 0.5001, 0.9624, 0.5001, 0.9624, 0.5001, 0.9624, 0.5001, 0.9624, 0.5, 0.9623, 0.5001, 0.9623, 0.5001, 0.9624, 0.5, 0.9624, 0.5, 0.9624, 0.5001, 0.9624, 0.5001, 0.9624, 0.5, 0.9624, 0.4999, 0.9623, 0.5, 0.9623, 0.5, 0.9624, 0.4999, 0.9624, 0.4999, 0.9624, 0.5, 0.9624, 0.5, 0.9624, 0.4999, 0.9624, 0.4999, 0.9623, 0.4999, 0.9623, 0.4999, 0.9624, 0.4999, 0.9624, 0.4999, 0.9624, 0.4999, 0.9624, 0.4999, 0.9624, 0.4999, 0.9624, 0.4998, 0.9623, 0.4999, 0.9623, 0.4999, 0.9624, 0.4998, 0.9624, 0.4998, 0.9624, 0.4999, 0.9624, 0.4999, 0.9624, 0.4998, 0.9624, 0.4998, 0.9623, 0.4998, 0.9623, 0.4998, 0.9624, 0.4997, 0.9624, 0.4997, 0.9624, 0.4998, 0.9624, 0.4998, 0.9624, 0.4997, 0.9624, 0.4997, 0.9623, 0.4997, 0.9623, 0.4997, 0.9624, 0.4997, 0.9624, 0.4997, 0.9624, 0.4997, 0.9624, 0.4997, 0.9624, 0.4997, 0.9624, 0.4996, 0.9623, 0.4997, 0.9623, 0.4997, 0.9624, 0.4996, 0.9624, 0.4996, 0.9624, 0.4997, 0.9624, 0.4997, 0.9624, 0.4996, 0.9624, 0.4996, 0.9623, 0.4996, 0.9623, 0.4996, 0.9624, 0.4996, 0.9624, 0.4996, 0.9624, 0.4996, 0.9624, 0.4996, 0.9624, 0.4996, 0.9624, 0.4995, 0.9623, 0.4996, 0.9623, 0.4996, 0.9624, 0.4995, 0.9624, 0.4995, 0.9624, 0.4996, 0.9624, 0.4996, 0.9624, 0.4995, 0.9624, 0.4994, 0.9623, 0.4995, 0.9623, 0.4995, 0.9624, 0.4994, 0.9624, 0.4994, 0.9624, 0.4995, 0.9624, 0.4995, 0.9624, 0.4994, 0.9624, 0.4994, 0.9623, 0.4994, 0.9623, 0.4994, 0.9624, 0.4994, 0.9624, 0.4994, 0.9624, 0.4994, 0.9624, 0.4994, 0.9624, 0.4994, 0.9624, 0.4993, 0.9623, 0.4994, 0.9623, 0.4994, 0.9624, 0.4993, 0.9624, 0.4993, 0.9624, 0.4994, 0.9624, 0.4994, 0.9624, 0.4993, 0.9624, 0.4993, 0.9623, 0.4993, 0.9623, 0.4993, 0.9624, 0.4992, 0.9624, 0.4992, 0.9624, 0.4993, 0.9624, 0.4993, 0.9624, 0.4992, 0.9624, 0.4992, 0.9623, 0.4992, 0.9623, 0.4992, 0.9624, 0.4992, 0.9624, 0.4992, 0.9624, 0.4992, 0.9624, 0.4992, 0.9624, 0.4992, 0.9624, 0.4991, 0.9623, 0.4992, 0.9623, 0.4992, 0.9624, 0.4991, 0.9624, 0.4991, 0.9624, 0.4992, 0.9624, 0.4992, 0.9624, 0.4991, 0.9624, 0.4991, 0.9623, 0.4991, 0.9623, 0.4991, 0.9624, 0.4991, 0.9624, 0.4991, 0.9624, 0.4991, 0.9624, 0.4991, 0.9624, 0.4991, 0.9624, 0.499, 0.9623, 0.4991, 0.9623, 0.4991, 0.9624, 0.5, 0.9624, 0.5, 0.9624, 0.4991, 0.9624, 0.4991, 0.9624, 0.5, 0.9624, 0.5634, 0.01435, 0.5635, 0.01435, 0.5625, 0.01439, 0.5634, 0.01439, 0.5634, 0.01435, 0.5634, 0.01435, 0.5634, 0.01439, 0.5634, 0.01439, 0.5633, 0.01435, 0.5634, 0.01435, 0.5634, 0.01439, 0.5633, 0.01439, 0.5633, 0.01435, 0.5633, 0.01435, 0.5633, 0.01439, 0.5632, 0.01439, 0.5632, 0.01435, 0.5633, 0.01435, 0.5632, 0.01439, 0.5632, 0.01439, 0.5631, 0.01435, 0.5632, 0.01435, 0.5632, 0.01439, 0.5631, 0.01439, 0.5631, 0.01435, 0.5631, 0.01435, 0.5631, 0.01439, 0.5631, 0.01439, 0.563, 0.01435, 0.5631, 0.01435, 0.5631, 0.01439, 0.563, 0.01439, 0.5629, 0.01435, 0.563, 0.01435, 0.563, 0.01439, 0.5629, 0.01439, 0.5629, 0.01435, 0.5629, 0.01435, 0.5629, 0.01439, 0.5629, 0.01439, 0.5628, 0.01435, 0.5629, 0.01435, 0.5629, 0.01439, 0.5628, 0.01439, 0.5627, 0.01435, 0.5628, 0.01435, 0.5628, 0.01439, 0.5627, 0.01439, 0.5627, 0.01435, 0.5627, 0.01435, 0.5627, 0.01439, 0.5627, 0.01439, 0.5626, 0.01435, 0.5627, 0.01435, 0.5627, 0.01439, 0.5626, 0.01439, 0.5626, 0.01435, 0.5626, 0.01435, 0.5626, 0.01439, 0.5626, 0.01439, 0.5625, 0.01435, 0.5626, 0.01435, 0.5626, 0.01439, 0.5625, 0.01439, 0.5624, 0.01435, 0.5625, 0.01435, 0.5625, 0.01439, 0.5624, 0.01439, 0.5624, 0.01435, 0.5624, 0.01435, 0.5624, 0.01439, 0.5624, 0.01439, 0.5623, 0.01435, 0.5624, 0.01435, 0.5624, 0.01439, 0.5623, 0.01439, 0.5623, 0.01435, 0.5623, 0.01435, 0.5623, 0.01439, 0.5622, 0.01439, 0.5622, 0.01435, 0.5623, 0.01435, 0.5622, 0.01439, 0.5622, 0.01439, 0.5621, 0.01435, 0.5622, 0.01435, 0.5622, 0.01439, 0.5621, 0.01439, 0.5621, 0.01435, 0.5621, 0.01435, 0.5621, 0.01439, 0.5621, 0.01439, 0.562, 0.01435, 0.5621, 0.01435, 0.5621, 0.01439, 0.562, 0.01439, 0.5619, 0.01435, 0.562, 0.01435, 0.562, 0.01439, 0.5619, 0.01439, 0.5619, 0.01435, 0.5619, 0.01435, 0.5619, 0.01439, 0.5619, 0.01439, 0.5618, 0.01435, 0.5619, 0.01435, 0.5619, 0.01439, 0.5618, 0.01439, 0.5617, 0.01435, 0.5618, 0.01435, 0.5618, 0.01439, 0.5618, 0.01439, 0.5617, 0.01435, 0.5617, 0.01435, 0.5618, 0.01439, 0.5617, 0.01439, 0.5616, 0.01435, 0.5617, 0.01435, 0.5617, 0.01439, 0.5616, 0.01439, 0.5616, 0.01435, 0.5616, 0.01435, 0.5616, 0.01439, 0.5616, 0.01439, 0.5615, 0.01435, 0.5616, 0.01435, 0.5616, 0.01439, 0.5625, 0.01439])
me_cylinder.materials.append(mat_spacerocketmaterial2)
me_cylinder.use_remesh_fix_poles = True
me_cylinder.use_remesh_preserve_attributes = False
me_cylinder.use_mirror_vertex_groups = False
me_cylinder.update()

# ---- objects
ob_cylinder = bpy.data.objects.new('Cylinder', me_cylinder)

# ---- transforms, parenting, visibility, modifiers, constraints
ob_cylinder.location = (-1.786e-08, -5.884e-08, 2.218)
ob_cylinder.lineart.crease_threshold = 0.0

# ---- collection membership
col_collection.objects.link(ob_cylinder)

# ---- scene / render settings (as saved in the file)
scene.frame_start = 1; scene.frame_end = 250; scene.frame_set(1)
scene.render.engine = 'BLENDER_EEVEE_NEXT'
scene.cycles.use_denoising = False
scene.cycles.samples = 128
scene.cycles.sampling_pattern = 'TABULATED_SOBOL'
scene.cycles.use_adaptive_sampling = False
scene.cycles.use_light_tree = False
scene.view_settings.view_transform = 'Filmic'
bpy.context.view_layer.update()

# ---- added for rendering (the .blend has no active camera and no usable light): camera, sun
cam_auto = bpy.data.cameras.new('AutoCamera')
cam_auto.lens = 50.0
cam_auto.sensor_width = 36.0
cam_auto.clip_end = 1000.0
ob_auto_camera = bpy.data.objects.new('AutoCamera', cam_auto)
scene.collection.objects.link(ob_auto_camera)
ob_auto_camera.location = (5.49563, -6.59945, 6.87372)
ob_auto_camera.rotation_euler = (1.09748, -7.21219e-08, 0.694738)
scene.camera = ob_auto_camera
light_auto_sun = bpy.data.lights.new('AutoSun', 'SUN')
light_auto_sun.energy = 3.0
light_auto_sun.angle = 0.0523599
ob_auto_sun = bpy.data.objects.new('AutoSun', light_auto_sun)
scene.collection.objects.link(ob_auto_sun)
ob_auto_sun.rotation_euler = (0.872665, 0.174533, 0.523599)
bpy.context.view_layer.update()
